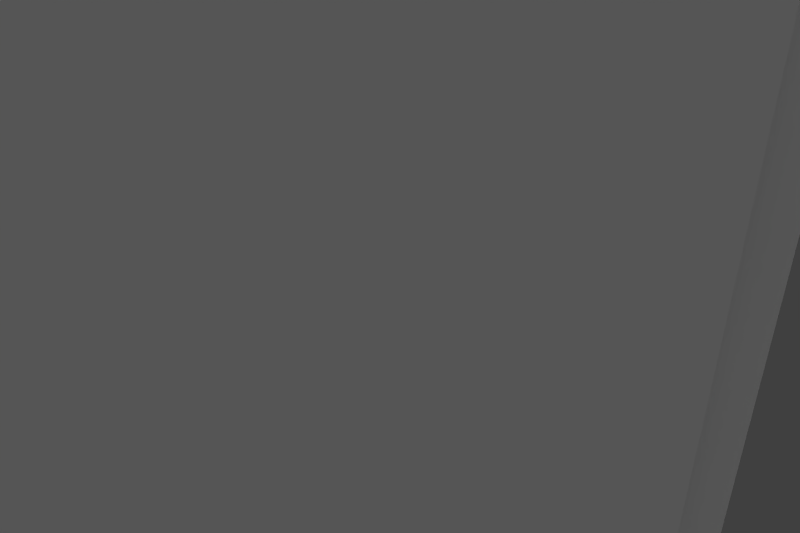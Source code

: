 # Source: level15.blend  (saved by Blender 2.65.0; exported with 4.5.12 LTS)
import bpy
from mathutils import Matrix  # noqa: F401  (used for matrix-valued properties, if any)

bpy.ops.wm.read_factory_settings(use_empty=True)
scene = bpy.context.scene
scene.name = 'Scene'

# ---- collections
col_collection_1 = bpy.data.collections.new('Collection 1'); scene.collection.children.link(col_collection_1)

# ---- materials (node trees are filled in below, after node groups)
mat_material_006 = bpy.data.materials.new('Material.006')
mat_material_006.alpha_threshold = 0.0
mat_material_006.use_transparent_shadow = False
mat_material_006.diffuse_color = (0.8, 0.7458, 0.149, 1.0)
mat_material_006.roughness = 0.5
mat_material_006.line_color = (0.0, 0.0, 0.0, 1.0)
mat_material_007 = bpy.data.materials.new('Material.007')
mat_material_007.alpha_threshold = 0.0
mat_material_007.use_transparent_shadow = False
mat_material_007.diffuse_color = (0.8, 0.3454, 0.0, 1.0)
mat_material_007.roughness = 0.5
mat_material_007.line_color = (0.0, 0.0, 0.0, 1.0)
mat_material_000 = bpy.data.materials.new('Material.000')
mat_material_000.alpha_threshold = 0.0
mat_material_000.use_transparent_shadow = False
mat_material_000.diffuse_color = (0.6738, 0.06404, 0.06404, 1.0)
mat_material_000.roughness = 0.5
mat_material_000.line_color = (0.0, 0.0, 0.0, 1.0)
mat_material_001 = bpy.data.materials.new('Material.001')
mat_material_001.alpha_threshold = 0.0
mat_material_001.use_transparent_shadow = False
mat_material_001.diffuse_color = (0.8, 0.7364, 0.6033, 1.0)
mat_material_001.roughness = 0.5
mat_material_001.line_color = (0.0, 0.0, 0.0, 1.0)
mat_material_005 = bpy.data.materials.new('Material.005')
mat_material_005.alpha_threshold = 0.0
mat_material_005.use_transparent_shadow = False
mat_material_005.diffuse_color = (0.8, 0.09473, 0.07435, 1.0)
mat_material_005.roughness = 0.5
mat_material_005.line_color = (0.0, 0.0, 0.0, 1.0)
mat_material_003 = bpy.data.materials.new('Material.003')
mat_material_003.alpha_threshold = 0.0
mat_material_003.use_transparent_shadow = False
mat_material_003.diffuse_color = (0.206, 0.8, 0.1845, 1.0)
mat_material_003.roughness = 0.5
mat_material_003.line_color = (0.0, 0.0, 0.0, 1.0)
mat_platformmaterial = bpy.data.materials.new('PlatformMaterial')
mat_material_004 = bpy.data.materials.new('Material.004')
mat_material_004.alpha_threshold = 0.0
mat_material_004.use_transparent_shadow = False
mat_material_004.diffuse_color = (0.8, 0.557, 0.1749, 1.0)
mat_material_004.roughness = 0.5
mat_material_004.line_color = (0.0, 0.0, 0.0, 1.0)

# ---- material node trees

# ---- world
world_world = bpy.data.worlds.new('World'); scene.world = world_world
world_world.color = (0.05088, 0.05088, 0.05088)
world_world.use_sun_shadow = False
world_world.sun_shadow_jitter_overblur = 0.0
world_world.cycles.sampling_method = 'MANUAL'
world_world.cycles.sample_map_resolution = 256

# ---- cameras
cam_camera = bpy.data.cameras.new('Camera')
cam_camera.lens = 38.63
cam_camera.sensor_width = 32.0
cam_camera.sensor_height = 18.0
cam_camera.dof.focus_distance = 0.0
cam_camera.dof.aperture_fstop = 128.0

# ---- lights
light_light = bpy.data.lights.new('Light', 'SUN')
light_light.transmission_factor = 0.0
light_light.cutoff_distance = 557.6
light_light.angle = 1.571
light_light.energy = 1.08
light_light.shadow_buffer_clip_start = 18.46
light_light.shadow_soft_size = 1.0
light_light.shadow_cascade_max_distance = 1000.0
light_light.cycles.use_multiple_importance_sampling = False

# ---- meshes
me_move_platform = bpy.data.meshes.new('move_platform')
me_move_platform.from_pydata([(-8.201, 4.03, 4.663), (-8.201, 4.03, -4.663), (8.201, 4.03, -4.663), (8.201, 4.03, 4.663), (-9.112, 3.627, -4.663), (-9.112, 3.627, 4.663), (-9.112, -3.627, 4.663), (-9.112, -3.627, -4.663), (-8.201, -4.03, -4.663), (-8.201, -4.03, 4.663), (8.201, -4.03, 4.663), (8.201, -4.03, -4.663), (9.112, -3.627, -4.663), (9.112, -3.627, 4.663), (9.112, 3.627, 4.663), (9.112, 3.627, -4.663), (8.201, -3.627, 5.181), (-8.201, -3.627, 5.181), (-8.201, 3.627, 5.181), (8.201, 3.627, 5.181), (-8.201, 3.627, -5.181), (-8.201, -3.627, -5.181), (8.201, -3.627, -5.181), (8.201, 3.627, -5.181)], [], [(23, 21, 20), (23, 22, 21), (17, 19, 18), (17, 16, 19), (12, 15, 14), (13, 12, 14), (8, 11, 10), (9, 8, 10), (5, 7, 6), (5, 4, 7), (0, 3, 2), (1, 0, 2), (15, 12, 22), (23, 15, 22), (8, 22, 11), (8, 21, 22), (23, 20, 1), (2, 23, 1), (4, 21, 7), (4, 20, 21), (18, 19, 3), (0, 18, 3), (18, 6, 17), (18, 5, 6), (13, 14, 19), (16, 13, 19), (17, 10, 16), (17, 9, 10), (3, 15, 2), (3, 14, 15), (13, 11, 12), (13, 10, 11), (9, 7, 8), (9, 6, 7), (0, 1, 4), (5, 0, 4), (18, 0, 5), (17, 6, 9), (16, 10, 13), (19, 14, 3), (20, 4, 1), (21, 8, 7), (22, 12, 11), (23, 2, 15)])
me_move_platform.polygons.foreach_set('use_smooth', [True] * 44)
me_move_platform.materials.append(mat_material_006)
me_move_platform.use_remesh_preserve_volume = False
me_move_platform.use_remesh_preserve_attributes = False
me_move_platform.use_mirror_vertex_groups = False
me_move_platform.update()
me_rotate_bar_block = bpy.data.meshes.new('rotate_bar_block')
me_rotate_bar_block.from_pydata([(-17.61, -1.0, -1.0), (-17.61, 1.0, -1.0), (17.61, 1.0, -1.0), (17.61, -1.0, -1.0), (-17.61, -1.0, 1.0), (-17.61, 1.0, 1.0), (17.61, 1.0, 1.0), (17.61, -1.0, 1.0)], [], [(4, 5, 1), (5, 6, 2), (6, 7, 3), (7, 4, 0), (0, 1, 2), (7, 6, 5), (0, 4, 1), (1, 5, 2), (2, 6, 3), (3, 7, 0), (3, 0, 2), (4, 7, 5)])
me_rotate_bar_block.materials.append(mat_material_007)
me_rotate_bar_block.use_remesh_preserve_volume = False
me_rotate_bar_block.use_remesh_preserve_attributes = False
me_rotate_bar_block.use_mirror_vertex_groups = False
me_rotate_bar_block.update()
me_wire_block_003 = bpy.data.meshes.new('wire_block_003')
me_wire_block_003.from_pydata([(-7.824, -4.068, -3.648), (-7.824, 4.068, -3.648), (7.824, 4.068, -3.648), (7.824, -4.068, -3.648), (-7.824, -4.068, 3.648), (-7.824, 4.068, 3.648), (7.824, 4.068, 3.648), (7.824, -4.068, 3.648)], [], [(1, 5, 6, 2), (2, 6, 7, 3), (3, 7, 4, 0), (3, 0, 1, 2), (4, 7, 6, 5), (0, 4, 5, 1)])
me_wire_block_003.materials.append(mat_material_000)
me_wire_block_003.use_remesh_preserve_volume = False
me_wire_block_003.use_remesh_preserve_attributes = False
me_wire_block_003.use_mirror_vertex_groups = False
me_wire_block_003.update()
me_wire_block_009 = bpy.data.meshes.new('wire_block_009')
me_wire_block_009.from_pydata([(-7.824, -4.068, -3.648), (-7.824, 4.068, -3.648), (7.824, 4.068, -3.648), (7.824, -4.068, -3.648), (-7.824, -4.068, 3.648), (-7.824, 4.068, 3.648), (7.824, 4.068, 3.648), (7.824, -4.068, 3.648)], [], [(1, 5, 6, 2), (2, 6, 7, 3), (3, 7, 4, 0), (3, 0, 1, 2), (4, 7, 6, 5), (0, 4, 5, 1)])
me_wire_block_009.materials.append(mat_material_000)
me_wire_block_009.use_remesh_preserve_volume = False
me_wire_block_009.use_remesh_preserve_attributes = False
me_wire_block_009.use_mirror_vertex_groups = False
me_wire_block_009.update()
me_wire_block_008 = bpy.data.meshes.new('wire_block_008')
me_wire_block_008.from_pydata([(-7.824, -4.068, -3.648), (-7.824, 4.068, -3.648), (7.824, 4.068, -3.648), (7.824, -4.068, -3.648), (-7.824, -4.068, 3.648), (-7.824, 4.068, 3.648), (7.824, 4.068, 3.648), (7.824, -4.068, 3.648)], [], [(1, 5, 6, 2), (2, 6, 7, 3), (3, 7, 4, 0), (3, 0, 1, 2), (4, 7, 6, 5), (0, 4, 5, 1)])
me_wire_block_008.materials.append(mat_material_000)
me_wire_block_008.use_remesh_preserve_volume = False
me_wire_block_008.use_remesh_preserve_attributes = False
me_wire_block_008.use_mirror_vertex_groups = False
me_wire_block_008.update()
me_wire_block_007 = bpy.data.meshes.new('wire_block_007')
me_wire_block_007.from_pydata([(-7.824, -4.068, -3.648), (-7.824, 4.068, -3.648), (7.824, 4.068, -3.648), (7.824, -4.068, -3.648), (-7.824, -4.068, 3.648), (-7.824, 4.068, 3.648), (7.824, 4.068, 3.648), (7.824, -4.068, 3.648)], [], [(1, 5, 6, 2), (2, 6, 7, 3), (3, 7, 4, 0), (3, 0, 1, 2), (4, 7, 6, 5), (0, 4, 5, 1)])
me_wire_block_007.materials.append(mat_material_000)
me_wire_block_007.use_remesh_preserve_volume = False
me_wire_block_007.use_remesh_preserve_attributes = False
me_wire_block_007.use_mirror_vertex_groups = False
me_wire_block_007.update()
me_wire_block_006 = bpy.data.meshes.new('wire_block_006')
me_wire_block_006.from_pydata([(-7.824, -4.068, -3.648), (-7.824, 4.068, -3.648), (7.824, 4.068, -3.648), (7.824, -4.068, -3.648), (-7.824, -4.068, 3.648), (-7.824, 4.068, 3.648), (7.824, 4.068, 3.648), (7.824, -4.068, 3.648)], [], [(1, 5, 6, 2), (2, 6, 7, 3), (3, 7, 4, 0), (3, 0, 1, 2), (4, 7, 6, 5), (0, 4, 5, 1)])
me_wire_block_006.materials.append(mat_material_000)
me_wire_block_006.use_remesh_preserve_volume = False
me_wire_block_006.use_remesh_preserve_attributes = False
me_wire_block_006.use_mirror_vertex_groups = False
me_wire_block_006.update()
me_wire_block_005 = bpy.data.meshes.new('wire_block_005')
me_wire_block_005.from_pydata([(-7.824, -4.068, -3.648), (-7.824, 4.068, -3.648), (7.824, 4.068, -3.648), (7.824, -4.068, -3.648), (-7.824, -4.068, 3.648), (-7.824, 4.068, 3.648), (7.824, 4.068, 3.648), (7.824, -4.068, 3.648)], [], [(1, 5, 6, 2), (2, 6, 7, 3), (3, 7, 4, 0), (3, 0, 1, 2), (4, 7, 6, 5), (0, 4, 5, 1)])
me_wire_block_005.materials.append(mat_material_000)
me_wire_block_005.use_remesh_preserve_volume = False
me_wire_block_005.use_remesh_preserve_attributes = False
me_wire_block_005.use_mirror_vertex_groups = False
me_wire_block_005.update()
me_wire_block_004 = bpy.data.meshes.new('wire_block_004')
me_wire_block_004.from_pydata([(-7.824, -4.068, -3.648), (-7.824, 4.068, -3.648), (7.824, 4.068, -3.648), (7.824, -4.068, -3.648), (-7.824, -4.068, 3.648), (-7.824, 4.068, 3.648), (7.824, 4.068, 3.648), (7.824, -4.068, 3.648)], [], [(1, 5, 6, 2), (2, 6, 7, 3), (3, 7, 4, 0), (3, 0, 1, 2), (4, 7, 6, 5), (0, 4, 5, 1)])
me_wire_block_004.materials.append(mat_material_000)
me_wire_block_004.use_remesh_preserve_volume = False
me_wire_block_004.use_remesh_preserve_attributes = False
me_wire_block_004.use_mirror_vertex_groups = False
me_wire_block_004.update()
me_wire_block_002 = bpy.data.meshes.new('wire_block_002')
me_wire_block_002.from_pydata([(-7.824, -4.068, -3.648), (-7.824, 4.068, -3.648), (7.824, 4.068, -3.648), (7.824, -4.068, -3.648), (-7.824, -4.068, 3.648), (-7.824, 4.068, 3.648), (7.824, 4.068, 3.648), (7.824, -4.068, 3.648)], [], [(1, 5, 6, 2), (2, 6, 7, 3), (3, 7, 4, 0), (3, 0, 1, 2), (4, 7, 6, 5), (0, 4, 5, 1)])
me_wire_block_002.materials.append(mat_material_000)
me_wire_block_002.use_remesh_preserve_volume = False
me_wire_block_002.use_remesh_preserve_attributes = False
me_wire_block_002.use_mirror_vertex_groups = False
me_wire_block_002.update()
me_wire_block_001 = bpy.data.meshes.new('wire_block_001')
me_wire_block_001.from_pydata([(-7.824, -4.068, -3.648), (-7.824, 4.068, -3.648), (7.824, 4.068, -3.648), (7.824, -4.068, -3.648), (-7.824, -4.068, 3.648), (-7.824, 4.068, 3.648), (7.824, 4.068, 3.648), (7.824, -4.068, 3.648)], [], [(1, 5, 6, 2), (2, 6, 7, 3), (3, 7, 4, 0), (3, 0, 1, 2), (4, 7, 6, 5), (0, 4, 5, 1)])
me_wire_block_001.materials.append(mat_material_000)
me_wire_block_001.use_remesh_preserve_volume = False
me_wire_block_001.use_remesh_preserve_attributes = False
me_wire_block_001.use_mirror_vertex_groups = False
me_wire_block_001.update()
me_platform_block_002 = bpy.data.meshes.new('platform_block_002')
me_platform_block_002.from_pydata([(-8.596, 9.049, 4.069), (-8.596, 9.049, -4.069), (-0.4583, 9.049, -4.069), (-0.4583, 9.049, 4.069), (-9.048, 8.597, -4.069), (-9.048, 8.597, 4.069), (-9.048, 0.4592, 4.069), (-9.048, 0.4592, -4.069), (-8.596, 0.007062, -4.069), (-8.596, 0.007062, 4.069), (-0.4583, 0.007062, 4.069), (-0.4583, 0.007062, -4.069), (-0.006189, 0.4592, -4.069), (-0.006191, 0.4591, 4.069), (-0.006186, 8.597, 4.069), (-0.006187, 8.597, -4.069), (-0.4583, 0.4591, 4.521), (-8.596, 0.4592, 4.521), (-8.596, 8.597, 4.521), (-0.4583, 8.597, 4.521), (-8.596, 8.597, -4.521), (-8.596, 0.4592, -4.521), (-0.4583, 0.4592, -4.521), (-0.4583, 8.597, -4.521), (0.4576, 9.051, 4.069), (0.4576, 9.051, -4.069), (8.595, 9.051, -4.069), (8.595, 9.051, 4.069), (0.005489, 8.599, -4.069), (0.005489, 8.599, 4.069), (0.005487, 0.4614, 4.069), (0.005489, 0.4614, -4.069), (0.4576, 0.009321, -4.069), (0.4576, 0.009321, 4.069), (8.595, 0.009321, 4.069), (8.595, 0.009321, -4.069), (9.047, 0.4614, -4.069), (9.047, 0.4614, 4.069), (9.047, 8.599, 4.069), (9.047, 8.599, -4.069), (8.595, 0.4614, 4.521), (0.4576, 0.4614, 4.521), (0.4576, 8.599, 4.521), (8.595, 8.599, 4.521), (0.4576, 8.599, -4.521), (0.4576, 0.4614, -4.521), (8.595, 0.4614, -4.521), (8.595, 8.599, -4.521), (0.4583, -0.007063, 4.069), (0.4583, -0.007063, -4.069), (8.596, -0.007063, -4.069), (8.596, -0.007063, 4.069), (0.006187, -0.4592, -4.069), (0.006187, -0.4592, 4.069), (0.006186, -8.597, 4.069), (0.006187, -8.597, -4.069), (0.4583, -9.049, -4.069), (0.4583, -9.049, 4.069), (8.596, -9.049, 4.069), (8.596, -9.049, -4.069), (9.048, -8.597, -4.069), (9.048, -8.597, 4.069), (9.048, -0.4592, 4.069), (9.048, -0.4592, -4.069), (8.596, -8.597, 4.521), (0.4583, -8.597, 4.521), (0.4583, -0.4592, 4.521), (8.596, -0.4592, 4.521), (0.4583, -0.4592, -4.521), (0.4583, -8.597, -4.521), (8.596, -8.597, -4.521), (8.596, -0.4592, -4.521), (-8.595, -0.009321, 4.069), (-8.595, -0.009321, -4.069), (-0.4576, -0.009321, -4.069), (-0.4576, -0.009321, 4.069), (-9.047, -0.4614, -4.069), (-9.047, -0.4614, 4.069), (-9.047, -8.599, 4.069), (-9.047, -8.599, -4.069), (-8.595, -9.051, -4.069), (-8.595, -9.051, 4.069), (-0.4576, -9.051, 4.069), (-0.4576, -9.051, -4.069), (-0.005495, -8.599, -4.069), (-0.005497, -8.599, 4.069), (-0.005491, -0.4614, 4.069), (-0.005493, -0.4614, -4.069), (-0.4576, -8.599, 4.521), (-8.595, -8.599, 4.521), (-8.595, -0.4614, 4.521), (-0.4576, -0.4614, 4.521), (-8.595, -0.4614, -4.521), (-8.595, -8.599, -4.521), (-0.4576, -8.599, -4.521), (-0.4576, -0.4614, -4.521)], [], [(23, 21, 20), (23, 22, 21), (17, 19, 18), (17, 16, 19), (12, 15, 14), (13, 12, 14), (8, 11, 10), (9, 8, 10), (5, 7, 6), (5, 4, 7), (0, 3, 2), (1, 0, 2), (15, 12, 22), (23, 15, 22), (8, 22, 11), (8, 21, 22), (23, 20, 1), (2, 23, 1), (4, 21, 7), (4, 20, 21), (18, 19, 3), (0, 18, 3), (18, 6, 17), (18, 5, 6), (13, 14, 19), (16, 13, 19), (17, 10, 16), (17, 9, 10), (3, 15, 2), (3, 14, 15), (13, 11, 12), (13, 10, 11), (9, 7, 8), (9, 6, 7), (0, 1, 4), (5, 0, 4), (18, 0, 5), (17, 6, 9), (16, 10, 13), (19, 14, 3), (20, 4, 1), (21, 8, 7), (22, 12, 11), (23, 2, 15), (47, 45, 44), (47, 46, 45), (41, 43, 42), (41, 40, 43), (36, 39, 38), (37, 36, 38), (32, 35, 34), (33, 32, 34), (29, 31, 30), (29, 28, 31), (24, 27, 26), (25, 24, 26), (39, 36, 46), (47, 39, 46), (32, 46, 35), (32, 45, 46), (47, 44, 25), (26, 47, 25), (28, 45, 31), (28, 44, 45), (42, 43, 27), (24, 42, 27), (42, 30, 41), (42, 29, 30), (37, 38, 43), (40, 37, 43), (41, 34, 40), (41, 33, 34), (27, 39, 26), (27, 38, 39), (37, 35, 36), (37, 34, 35), (33, 31, 32), (33, 30, 31), (24, 25, 28), (29, 24, 28), (42, 24, 29), (41, 30, 33), (40, 34, 37), (43, 38, 27), (44, 28, 25), (45, 32, 31), (46, 36, 35), (47, 26, 39), (71, 69, 68), (71, 70, 69), (65, 67, 66), (65, 64, 67), (60, 63, 62), (61, 60, 62), (56, 59, 58), (57, 56, 58), (53, 55, 54), (53, 52, 55), (48, 51, 50), (49, 48, 50), (63, 60, 70), (71, 63, 70), (56, 70, 59), (56, 69, 70), (71, 68, 49), (50, 71, 49), (52, 69, 55), (52, 68, 69), (66, 67, 51), (48, 66, 51), (66, 54, 65), (66, 53, 54), (61, 62, 67), (64, 61, 67), (65, 58, 64), (65, 57, 58), (51, 63, 50), (51, 62, 63), (61, 59, 60), (61, 58, 59), (57, 55, 56), (57, 54, 55), (48, 49, 52), (53, 48, 52), (66, 48, 53), (65, 54, 57), (64, 58, 61), (67, 62, 51), (68, 52, 49), (69, 56, 55), (70, 60, 59), (71, 50, 63), (95, 93, 92), (95, 94, 93), (89, 91, 90), (89, 88, 91), (84, 87, 86), (85, 84, 86), (80, 83, 82), (81, 80, 82), (77, 79, 78), (77, 76, 79), (72, 75, 74), (73, 72, 74), (87, 84, 94), (95, 87, 94), (80, 94, 83), (80, 93, 94), (95, 92, 73), (74, 95, 73), (76, 93, 79), (76, 92, 93), (90, 91, 75), (72, 90, 75), (90, 78, 89), (90, 77, 78), (85, 86, 91), (88, 85, 91), (89, 82, 88), (89, 81, 82), (75, 87, 74), (75, 86, 87), (85, 83, 84), (85, 82, 83), (81, 79, 80), (81, 78, 79), (72, 73, 76), (77, 72, 76), (90, 72, 77), (89, 78, 81), (88, 82, 85), (91, 86, 75), (92, 76, 73), (93, 80, 79), (94, 84, 83), (95, 74, 87)])
me_platform_block_002.polygons.foreach_set('use_smooth', [True] * 176)
me_platform_block_002.materials.append(mat_material_001)
me_platform_block_002.use_remesh_preserve_volume = False
me_platform_block_002.use_remesh_preserve_attributes = False
me_platform_block_002.use_mirror_vertex_groups = False
me_platform_block_002.update()
me_blink_block_009 = bpy.data.meshes.new('blink_block_009')
me_blink_block_009.from_pydata([(-8.201, 4.521, 4.069), (-8.201, 4.521, -4.069), (8.201, 4.521, -4.069), (8.201, 4.521, 4.069), (-9.112, 4.069, -4.069), (-9.112, 4.069, 4.069), (-9.112, -4.069, 4.069), (-9.112, -4.069, -4.069), (-8.201, -4.521, -4.069), (-8.201, -4.521, 4.069), (8.201, -4.521, 4.069), (8.201, -4.521, -4.069), (9.112, -4.069, -4.069), (9.112, -4.069, 4.069), (9.112, 4.069, 4.069), (9.112, 4.069, -4.069), (8.201, -4.069, 4.521), (-8.201, -4.069, 4.521), (-8.201, 4.069, 4.521), (8.201, 4.069, 4.521), (-8.201, 4.069, -4.521), (-8.201, -4.069, -4.521), (8.201, -4.069, -4.521), (8.201, 4.069, -4.521)], [], [(23, 21, 20), (23, 22, 21), (17, 19, 18), (17, 16, 19), (12, 15, 14), (13, 12, 14), (8, 11, 10), (9, 8, 10), (5, 7, 6), (5, 4, 7), (0, 3, 2), (1, 0, 2), (15, 12, 22), (23, 15, 22), (8, 22, 11), (8, 21, 22), (23, 20, 1), (2, 23, 1), (4, 21, 7), (4, 20, 21), (18, 19, 3), (0, 18, 3), (18, 6, 17), (18, 5, 6), (13, 14, 19), (16, 13, 19), (17, 10, 16), (17, 9, 10), (3, 15, 2), (3, 14, 15), (13, 11, 12), (13, 10, 11), (9, 7, 8), (9, 6, 7), (0, 1, 4), (5, 0, 4), (18, 0, 5), (17, 6, 9), (16, 10, 13), (19, 14, 3), (20, 4, 1), (21, 8, 7), (22, 12, 11), (23, 2, 15)])
me_blink_block_009.polygons.foreach_set('use_smooth', [True] * 44)
me_blink_block_009.materials.append(mat_material_006)
me_blink_block_009.use_remesh_preserve_volume = False
me_blink_block_009.use_remesh_preserve_attributes = False
me_blink_block_009.use_mirror_vertex_groups = False
me_blink_block_009.update()
me_blink_block_008 = bpy.data.meshes.new('blink_block_008')
me_blink_block_008.from_pydata([(-8.201, 4.521, 4.069), (-8.201, 4.521, -4.069), (8.201, 4.521, -4.069), (8.201, 4.521, 4.069), (-9.112, 4.069, -4.069), (-9.112, 4.069, 4.069), (-9.112, -4.069, 4.069), (-9.112, -4.069, -4.069), (-8.201, -4.521, -4.069), (-8.201, -4.521, 4.069), (8.201, -4.521, 4.069), (8.201, -4.521, -4.069), (9.112, -4.069, -4.069), (9.112, -4.069, 4.069), (9.112, 4.069, 4.069), (9.112, 4.069, -4.069), (8.201, -4.069, 4.521), (-8.201, -4.069, 4.521), (-8.201, 4.069, 4.521), (8.201, 4.069, 4.521), (-8.201, 4.069, -4.521), (-8.201, -4.069, -4.521), (8.201, -4.069, -4.521), (8.201, 4.069, -4.521)], [], [(23, 21, 20), (23, 22, 21), (17, 19, 18), (17, 16, 19), (12, 15, 14), (13, 12, 14), (8, 11, 10), (9, 8, 10), (5, 7, 6), (5, 4, 7), (0, 3, 2), (1, 0, 2), (15, 12, 22), (23, 15, 22), (8, 22, 11), (8, 21, 22), (23, 20, 1), (2, 23, 1), (4, 21, 7), (4, 20, 21), (18, 19, 3), (0, 18, 3), (18, 6, 17), (18, 5, 6), (13, 14, 19), (16, 13, 19), (17, 10, 16), (17, 9, 10), (3, 15, 2), (3, 14, 15), (13, 11, 12), (13, 10, 11), (9, 7, 8), (9, 6, 7), (0, 1, 4), (5, 0, 4), (18, 0, 5), (17, 6, 9), (16, 10, 13), (19, 14, 3), (20, 4, 1), (21, 8, 7), (22, 12, 11), (23, 2, 15)])
me_blink_block_008.polygons.foreach_set('use_smooth', [True] * 44)
me_blink_block_008.materials.append(mat_material_005)
me_blink_block_008.use_remesh_preserve_volume = False
me_blink_block_008.use_remesh_preserve_attributes = False
me_blink_block_008.use_mirror_vertex_groups = False
me_blink_block_008.update()
me_blink_block_007 = bpy.data.meshes.new('blink_block_007')
me_blink_block_007.from_pydata([(-8.201, 4.521, 4.069), (-8.201, 4.521, -4.069), (8.201, 4.521, -4.069), (8.201, 4.521, 4.069), (-9.112, 4.069, -4.069), (-9.112, 4.069, 4.069), (-9.112, -4.069, 4.069), (-9.112, -4.069, -4.069), (-8.201, -4.521, -4.069), (-8.201, -4.521, 4.069), (8.201, -4.521, 4.069), (8.201, -4.521, -4.069), (9.112, -4.069, -4.069), (9.112, -4.069, 4.069), (9.112, 4.069, 4.069), (9.112, 4.069, -4.069), (8.201, -4.069, 4.521), (-8.201, -4.069, 4.521), (-8.201, 4.069, 4.521), (8.201, 4.069, 4.521), (-8.201, 4.069, -4.521), (-8.201, -4.069, -4.521), (8.201, -4.069, -4.521), (8.201, 4.069, -4.521)], [], [(23, 21, 20), (23, 22, 21), (17, 19, 18), (17, 16, 19), (12, 15, 14), (13, 12, 14), (8, 11, 10), (9, 8, 10), (5, 7, 6), (5, 4, 7), (0, 3, 2), (1, 0, 2), (15, 12, 22), (23, 15, 22), (8, 22, 11), (8, 21, 22), (23, 20, 1), (2, 23, 1), (4, 21, 7), (4, 20, 21), (18, 19, 3), (0, 18, 3), (18, 6, 17), (18, 5, 6), (13, 14, 19), (16, 13, 19), (17, 10, 16), (17, 9, 10), (3, 15, 2), (3, 14, 15), (13, 11, 12), (13, 10, 11), (9, 7, 8), (9, 6, 7), (0, 1, 4), (5, 0, 4), (18, 0, 5), (17, 6, 9), (16, 10, 13), (19, 14, 3), (20, 4, 1), (21, 8, 7), (22, 12, 11), (23, 2, 15)])
me_blink_block_007.polygons.foreach_set('use_smooth', [True] * 44)
me_blink_block_007.materials.append(mat_material_003)
me_blink_block_007.use_remesh_preserve_volume = False
me_blink_block_007.use_remesh_preserve_attributes = False
me_blink_block_007.use_mirror_vertex_groups = False
me_blink_block_007.update()
me_platform_block_004 = bpy.data.meshes.new('platform_block_004')
me_platform_block_004.from_pydata([(-8.595, -0.009319, 4.069), (-8.595, -0.009319, -4.069), (-0.4576, -0.009319, -4.069), (-0.4576, -0.009319, 4.069), (-9.047, -0.4614, -4.069), (-9.047, -0.4614, 4.069), (-9.047, -8.599, 4.069), (-9.047, -8.599, -4.069), (-8.595, -9.051, -4.069), (-8.595, -9.051, 4.069), (-0.4576, -9.051, 4.069), (-0.4576, -9.051, -4.069), (-0.005495, -8.599, -4.069), (-0.005497, -8.599, 4.069), (-0.005491, -0.4614, 4.069), (-0.005493, -0.4614, -4.069), (-0.4576, -8.599, 4.521), (-8.595, -8.599, 4.521), (-8.595, -0.4614, 4.521), (-0.4576, -0.4614, 4.521), (-8.595, -0.4614, -4.521), (-8.595, -8.599, -4.521), (-0.4576, -8.599, -4.521), (-0.4576, -0.4614, -4.521), (0.4583, -0.007061, 4.069), (0.4583, -0.007061, -4.069), (8.596, -0.007061, -4.069), (8.596, -0.007061, 4.069), (0.006187, -0.4592, -4.069), (0.006187, -0.4592, 4.069), (0.006186, -8.597, 4.069), (0.006187, -8.597, -4.069), (0.4583, -9.049, -4.069), (0.4583, -9.049, 4.069), (8.596, -9.049, 4.069), (8.596, -9.049, -4.069), (9.048, -8.597, -4.069), (9.048, -8.597, 4.069), (9.048, -0.4592, 4.069), (9.048, -0.4592, -4.069), (8.596, -8.597, 4.521), (0.4583, -8.597, 4.521), (0.4583, -0.4592, 4.521), (8.596, -0.4592, 4.521), (0.4583, -0.4591, -4.521), (0.4583, -8.597, -4.521), (8.596, -8.597, -4.521), (8.596, -0.4592, -4.521), (0.4576, 9.051, 4.069), (0.4576, 9.051, -4.069), (8.595, 9.051, -4.069), (8.595, 9.051, 4.069), (0.005489, 8.599, -4.069), (0.005489, 8.599, 4.069), (0.005487, 0.4614, 4.069), (0.005489, 0.4614, -4.069), (0.4576, 0.00932, -4.069), (0.4576, 0.00932, 4.069), (8.595, 0.00932, 4.069), (8.595, 0.00932, -4.069), (9.047, 0.4614, -4.069), (9.047, 0.4614, 4.069), (9.047, 8.599, 4.069), (9.047, 8.599, -4.069), (8.595, 0.4614, 4.521), (0.4576, 0.4614, 4.521), (0.4576, 8.599, 4.521), (8.595, 8.599, 4.521), (0.4576, 8.599, -4.521), (0.4576, 0.4614, -4.521), (8.595, 0.4614, -4.521), (8.595, 8.599, -4.521), (-8.596, 9.049, 4.069), (-8.596, 9.049, -4.069), (-0.4583, 9.049, -4.069), (-0.4583, 9.049, 4.069), (-9.048, 8.597, -4.069), (-9.048, 8.597, 4.069), (-9.048, 0.4592, 4.069), (-9.048, 0.4592, -4.069), (-8.596, 0.007061, -4.069), (-8.596, 0.007061, 4.069), (-0.4583, 0.007061, 4.069), (-0.4583, 0.007061, -4.069), (-0.006189, 0.4592, -4.069), (-0.006191, 0.4591, 4.069), (-0.006186, 8.597, 4.069), (-0.006187, 8.597, -4.069), (-0.4583, 0.4591, 4.521), (-8.596, 0.4592, 4.521), (-8.596, 8.597, 4.521), (-0.4583, 8.597, 4.521), (-8.596, 8.597, -4.521), (-8.596, 0.4592, -4.521), (-0.4583, 0.4592, -4.521), (-0.4583, 8.597, -4.521)], [], [(23, 21, 20), (23, 22, 21), (17, 19, 18), (17, 16, 19), (12, 15, 14), (13, 12, 14), (8, 11, 10), (9, 8, 10), (5, 7, 6), (5, 4, 7), (0, 3, 2), (1, 0, 2), (15, 12, 22), (23, 15, 22), (8, 22, 11), (8, 21, 22), (23, 20, 1), (2, 23, 1), (4, 21, 7), (4, 20, 21), (18, 19, 3), (0, 18, 3), (18, 6, 17), (18, 5, 6), (13, 14, 19), (16, 13, 19), (17, 10, 16), (17, 9, 10), (3, 15, 2), (3, 14, 15), (13, 11, 12), (13, 10, 11), (9, 7, 8), (9, 6, 7), (0, 1, 4), (5, 0, 4), (18, 0, 5), (17, 6, 9), (16, 10, 13), (19, 14, 3), (20, 4, 1), (21, 8, 7), (22, 12, 11), (23, 2, 15), (47, 45, 44), (47, 46, 45), (41, 43, 42), (41, 40, 43), (36, 39, 38), (37, 36, 38), (32, 35, 34), (33, 32, 34), (29, 31, 30), (29, 28, 31), (24, 27, 26), (25, 24, 26), (39, 36, 46), (47, 39, 46), (32, 46, 35), (32, 45, 46), (47, 44, 25), (26, 47, 25), (28, 45, 31), (28, 44, 45), (42, 43, 27), (24, 42, 27), (42, 30, 41), (42, 29, 30), (37, 38, 43), (40, 37, 43), (41, 34, 40), (41, 33, 34), (27, 39, 26), (27, 38, 39), (37, 35, 36), (37, 34, 35), (33, 31, 32), (33, 30, 31), (24, 25, 28), (29, 24, 28), (42, 24, 29), (41, 30, 33), (40, 34, 37), (43, 38, 27), (44, 28, 25), (45, 32, 31), (46, 36, 35), (47, 26, 39), (71, 69, 68), (71, 70, 69), (65, 67, 66), (65, 64, 67), (60, 63, 62), (61, 60, 62), (56, 59, 58), (57, 56, 58), (53, 55, 54), (53, 52, 55), (48, 51, 50), (49, 48, 50), (63, 60, 70), (71, 63, 70), (56, 70, 59), (56, 69, 70), (71, 68, 49), (50, 71, 49), (52, 69, 55), (52, 68, 69), (66, 67, 51), (48, 66, 51), (66, 54, 65), (66, 53, 54), (61, 62, 67), (64, 61, 67), (65, 58, 64), (65, 57, 58), (51, 63, 50), (51, 62, 63), (61, 59, 60), (61, 58, 59), (57, 55, 56), (57, 54, 55), (48, 49, 52), (53, 48, 52), (66, 48, 53), (65, 54, 57), (64, 58, 61), (67, 62, 51), (68, 52, 49), (69, 56, 55), (70, 60, 59), (71, 50, 63), (95, 93, 92), (95, 94, 93), (89, 91, 90), (89, 88, 91), (84, 87, 86), (85, 84, 86), (80, 83, 82), (81, 80, 82), (77, 79, 78), (77, 76, 79), (72, 75, 74), (73, 72, 74), (87, 84, 94), (95, 87, 94), (80, 94, 83), (80, 93, 94), (95, 92, 73), (74, 95, 73), (76, 93, 79), (76, 92, 93), (90, 91, 75), (72, 90, 75), (90, 78, 89), (90, 77, 78), (85, 86, 91), (88, 85, 91), (89, 82, 88), (89, 81, 82), (75, 87, 74), (75, 86, 87), (85, 83, 84), (85, 82, 83), (81, 79, 80), (81, 78, 79), (72, 73, 76), (77, 72, 76), (90, 72, 77), (89, 78, 81), (88, 82, 85), (91, 86, 75), (92, 76, 73), (93, 80, 79), (94, 84, 83), (95, 74, 87)])
me_platform_block_004.polygons.foreach_set('use_smooth', [True] * 176)
me_platform_block_004.materials.append(mat_material_001)
me_platform_block_004.use_remesh_preserve_volume = False
me_platform_block_004.use_remesh_preserve_attributes = False
me_platform_block_004.use_mirror_vertex_groups = False
me_platform_block_004.update()
me_rotate_platform_002 = bpy.data.meshes.new('rotate_platform_002')
me_rotate_platform_002.from_pydata([(-8.201, 4.521, 4.069), (-8.201, 4.521, -4.069), (8.201, 4.521, -4.069), (8.201, 4.521, 4.069), (-9.112, 4.069, -4.069), (-9.112, 4.069, 4.069), (-9.112, -4.069, 4.069), (-9.112, -4.069, -4.069), (-8.201, -4.521, -4.069), (-8.201, -4.521, 4.069), (8.201, -4.521, 4.069), (8.201, -4.521, -4.069), (9.112, -4.069, -4.069), (9.112, -4.069, 4.069), (9.112, 4.069, 4.069), (9.112, 4.069, -4.069), (8.201, -4.069, 4.521), (-8.201, -4.069, 4.521), (-8.201, 4.069, 4.521), (8.201, 4.069, 4.521), (-8.201, 4.069, -4.521), (-8.201, -4.069, -4.521), (8.201, -4.069, -4.521), (8.201, 4.069, -4.521)], [], [(23, 21, 20), (23, 22, 21), (17, 19, 18), (17, 16, 19), (12, 15, 14), (13, 12, 14), (8, 11, 10), (9, 8, 10), (5, 7, 6), (5, 4, 7), (0, 3, 2), (1, 0, 2), (15, 12, 22), (23, 15, 22), (8, 22, 11), (8, 21, 22), (23, 20, 1), (2, 23, 1), (4, 21, 7), (4, 20, 21), (18, 19, 3), (0, 18, 3), (18, 6, 17), (18, 5, 6), (13, 14, 19), (16, 13, 19), (17, 10, 16), (17, 9, 10), (3, 15, 2), (3, 14, 15), (13, 11, 12), (13, 10, 11), (9, 7, 8), (9, 6, 7), (0, 1, 4), (5, 0, 4), (18, 0, 5), (17, 6, 9), (16, 10, 13), (19, 14, 3), (20, 4, 1), (21, 8, 7), (22, 12, 11), (23, 2, 15)])
me_rotate_platform_002.polygons.foreach_set('use_smooth', [True] * 44)
me_rotate_platform_002.materials.append(mat_material_006)
me_rotate_platform_002.use_remesh_preserve_volume = False
me_rotate_platform_002.use_remesh_preserve_attributes = False
me_rotate_platform_002.use_mirror_vertex_groups = False
me_rotate_platform_002.update()
me_platform_001 = bpy.data.meshes.new('platform_001')
me_platform_001.from_pydata([(-8.201, 4.521, 4.069), (-8.201, 4.521, -4.069), (8.201, 4.521, -4.069), (8.201, 4.521, 4.069), (-9.112, 4.069, -4.069), (-9.112, 4.069, 4.069), (-9.112, -4.069, 4.069), (-9.112, -4.069, -4.069), (-8.201, -4.521, -4.069), (-8.201, -4.521, 4.069), (8.201, -4.521, 4.069), (8.201, -4.521, -4.069), (9.112, -4.069, -4.069), (9.112, -4.069, 4.069), (9.112, 4.069, 4.069), (9.112, 4.069, -4.069), (8.201, -4.069, 4.521), (-8.201, -4.069, 4.521), (-8.201, 4.069, 4.521), (8.201, 4.069, 4.521), (-8.201, 4.069, -4.521), (-8.201, -4.069, -4.521), (8.201, -4.069, -4.521), (8.201, 4.069, -4.521)], [], [(23, 21, 20), (23, 22, 21), (17, 19, 18), (17, 16, 19), (12, 15, 14), (13, 12, 14), (8, 11, 10), (9, 8, 10), (5, 7, 6), (5, 4, 7), (0, 3, 2), (1, 0, 2), (15, 12, 22), (23, 15, 22), (8, 22, 11), (8, 21, 22), (23, 20, 1), (2, 23, 1), (4, 21, 7), (4, 20, 21), (18, 19, 3), (0, 18, 3), (18, 6, 17), (18, 5, 6), (13, 14, 19), (16, 13, 19), (17, 10, 16), (17, 9, 10), (3, 15, 2), (3, 14, 15), (13, 11, 12), (13, 10, 11), (9, 7, 8), (9, 6, 7), (0, 1, 4), (5, 0, 4), (18, 0, 5), (17, 6, 9), (16, 10, 13), (19, 14, 3), (20, 4, 1), (21, 8, 7), (22, 12, 11), (23, 2, 15)])
me_platform_001.polygons.foreach_set('use_smooth', [True] * 44)
me_platform_001.materials.append(mat_material_005)
me_platform_001.use_remesh_preserve_volume = False
me_platform_001.use_remesh_preserve_attributes = False
me_platform_001.use_mirror_vertex_groups = False
me_platform_001.update()
me_rotate_platform_001 = bpy.data.meshes.new('rotate_platform_001')
me_rotate_platform_001.from_pydata([(-8.201, 4.521, 4.069), (-8.201, 4.521, -4.069), (8.201, 4.521, -4.069), (8.201, 4.521, 4.069), (-9.112, 4.069, -4.069), (-9.112, 4.069, 4.069), (-9.112, -4.069, 4.069), (-9.112, -4.069, -4.069), (-8.201, -4.521, -4.069), (-8.201, -4.521, 4.069), (8.201, -4.521, 4.069), (8.201, -4.521, -4.069), (9.112, -4.069, -4.069), (9.112, -4.069, 4.069), (9.112, 4.069, 4.069), (9.112, 4.069, -4.069), (8.201, -4.069, 4.521), (-8.201, -4.069, 4.521), (-8.201, 4.069, 4.521), (8.201, 4.069, 4.521), (-8.201, 4.069, -4.521), (-8.201, -4.069, -4.521), (8.201, -4.069, -4.521), (8.201, 4.069, -4.521)], [], [(23, 21, 20), (23, 22, 21), (17, 19, 18), (17, 16, 19), (12, 15, 14), (13, 12, 14), (8, 11, 10), (9, 8, 10), (5, 7, 6), (5, 4, 7), (0, 3, 2), (1, 0, 2), (15, 12, 22), (23, 15, 22), (8, 22, 11), (8, 21, 22), (23, 20, 1), (2, 23, 1), (4, 21, 7), (4, 20, 21), (18, 19, 3), (0, 18, 3), (18, 6, 17), (18, 5, 6), (13, 14, 19), (16, 13, 19), (17, 10, 16), (17, 9, 10), (3, 15, 2), (3, 14, 15), (13, 11, 12), (13, 10, 11), (9, 7, 8), (9, 6, 7), (0, 1, 4), (5, 0, 4), (18, 0, 5), (17, 6, 9), (16, 10, 13), (19, 14, 3), (20, 4, 1), (21, 8, 7), (22, 12, 11), (23, 2, 15)])
me_rotate_platform_001.polygons.foreach_set('use_smooth', [True] * 44)
me_rotate_platform_001.materials.append(mat_material_003)
me_rotate_platform_001.use_remesh_preserve_volume = False
me_rotate_platform_001.use_remesh_preserve_attributes = False
me_rotate_platform_001.use_mirror_vertex_groups = False
me_rotate_platform_001.update()
me_platform_block_003 = bpy.data.meshes.new('platform_block_003')
me_platform_block_003.from_pydata([(-8.596, 9.049, 4.069), (-8.596, 9.049, -4.069), (-0.4583, 9.049, -4.069), (-0.4583, 9.049, 4.069), (-9.048, 8.597, -4.069), (-9.048, 8.597, 4.069), (-9.048, 0.4592, 4.069), (-9.048, 0.4592, -4.069), (-8.596, 0.007063, -4.069), (-8.596, 0.007063, 4.069), (-0.4583, 0.007063, 4.069), (-0.4583, 0.007063, -4.069), (-0.006189, 0.4592, -4.069), (-0.006191, 0.4592, 4.069), (-0.006185, 8.597, 4.069), (-0.006187, 8.597, -4.069), (-0.4583, 0.4592, 4.521), (-8.596, 0.4592, 4.521), (-8.596, 8.597, 4.521), (-0.4583, 8.597, 4.521), (-8.596, 8.597, -4.521), (-8.596, 0.4592, -4.521), (-0.4583, 0.4592, -4.521), (-0.4583, 8.597, -4.521), (0.4576, 9.051, 4.069), (0.4576, 9.051, -4.069), (8.595, 9.051, -4.069), (8.595, 9.051, 4.069), (0.005489, 8.599, -4.069), (0.005489, 8.599, 4.069), (0.005487, 0.4614, 4.069), (0.005489, 0.4614, -4.069), (0.4576, 0.009322, -4.069), (0.4576, 0.009322, 4.069), (8.595, 0.009322, 4.069), (8.595, 0.009322, -4.069), (9.047, 0.4614, -4.069), (9.047, 0.4614, 4.069), (9.047, 8.599, 4.069), (9.047, 8.599, -4.069), (8.595, 0.4614, 4.521), (0.4576, 0.4614, 4.521), (0.4576, 8.599, 4.521), (8.595, 8.599, 4.521), (0.4576, 8.599, -4.521), (0.4576, 0.4614, -4.521), (8.595, 0.4614, -4.521), (8.595, 8.599, -4.521), (0.4583, -0.007064, 4.069), (0.4583, -0.007064, -4.069), (8.596, -0.007064, -4.069), (8.596, -0.007064, 4.069), (0.006187, -0.4592, -4.069), (0.006187, -0.4592, 4.069), (0.006185, -8.597, 4.069), (0.006187, -8.597, -4.069), (0.4583, -9.049, -4.069), (0.4583, -9.049, 4.069), (8.596, -9.049, 4.069), (8.596, -9.049, -4.069), (9.048, -8.597, -4.069), (9.048, -8.597, 4.069), (9.048, -0.4592, 4.069), (9.048, -0.4592, -4.069), (8.596, -8.597, 4.521), (0.4583, -8.597, 4.521), (0.4583, -0.4592, 4.521), (8.596, -0.4592, 4.521), (0.4583, -0.4592, -4.521), (0.4583, -8.597, -4.521), (8.596, -8.597, -4.521), (8.596, -0.4592, -4.521), (-8.595, -0.009322, 4.069), (-8.595, -0.009322, -4.069), (-0.4576, -0.009322, -4.069), (-0.4576, -0.009322, 4.069), (-9.047, -0.4614, -4.069), (-9.047, -0.4614, 4.069), (-9.047, -8.599, 4.069), (-9.047, -8.599, -4.069), (-8.595, -9.051, -4.069), (-8.595, -9.051, 4.069), (-0.4576, -9.051, 4.069), (-0.4576, -9.051, -4.069), (-0.005495, -8.599, -4.069), (-0.005497, -8.599, 4.069), (-0.005491, -0.4614, 4.069), (-0.005493, -0.4614, -4.069), (-0.4576, -8.599, 4.521), (-8.595, -8.599, 4.521), (-8.595, -0.4614, 4.521), (-0.4576, -0.4614, 4.521), (-8.595, -0.4614, -4.521), (-8.595, -8.599, -4.521), (-0.4576, -8.599, -4.521), (-0.4576, -0.4614, -4.521)], [], [(23, 21, 20), (23, 22, 21), (17, 19, 18), (17, 16, 19), (12, 15, 14), (13, 12, 14), (8, 11, 10), (9, 8, 10), (5, 7, 6), (5, 4, 7), (0, 3, 2), (1, 0, 2), (15, 12, 22), (23, 15, 22), (8, 22, 11), (8, 21, 22), (23, 20, 1), (2, 23, 1), (4, 21, 7), (4, 20, 21), (18, 19, 3), (0, 18, 3), (18, 6, 17), (18, 5, 6), (13, 14, 19), (16, 13, 19), (17, 10, 16), (17, 9, 10), (3, 15, 2), (3, 14, 15), (13, 11, 12), (13, 10, 11), (9, 7, 8), (9, 6, 7), (0, 1, 4), (5, 0, 4), (18, 0, 5), (17, 6, 9), (16, 10, 13), (19, 14, 3), (20, 4, 1), (21, 8, 7), (22, 12, 11), (23, 2, 15), (47, 45, 44), (47, 46, 45), (41, 43, 42), (41, 40, 43), (36, 39, 38), (37, 36, 38), (32, 35, 34), (33, 32, 34), (29, 31, 30), (29, 28, 31), (24, 27, 26), (25, 24, 26), (39, 36, 46), (47, 39, 46), (32, 46, 35), (32, 45, 46), (47, 44, 25), (26, 47, 25), (28, 45, 31), (28, 44, 45), (42, 43, 27), (24, 42, 27), (42, 30, 41), (42, 29, 30), (37, 38, 43), (40, 37, 43), (41, 34, 40), (41, 33, 34), (27, 39, 26), (27, 38, 39), (37, 35, 36), (37, 34, 35), (33, 31, 32), (33, 30, 31), (24, 25, 28), (29, 24, 28), (42, 24, 29), (41, 30, 33), (40, 34, 37), (43, 38, 27), (44, 28, 25), (45, 32, 31), (46, 36, 35), (47, 26, 39), (71, 69, 68), (71, 70, 69), (65, 67, 66), (65, 64, 67), (60, 63, 62), (61, 60, 62), (56, 59, 58), (57, 56, 58), (53, 55, 54), (53, 52, 55), (48, 51, 50), (49, 48, 50), (63, 60, 70), (71, 63, 70), (56, 70, 59), (56, 69, 70), (71, 68, 49), (50, 71, 49), (52, 69, 55), (52, 68, 69), (66, 67, 51), (48, 66, 51), (66, 54, 65), (66, 53, 54), (61, 62, 67), (64, 61, 67), (65, 58, 64), (65, 57, 58), (51, 63, 50), (51, 62, 63), (61, 59, 60), (61, 58, 59), (57, 55, 56), (57, 54, 55), (48, 49, 52), (53, 48, 52), (66, 48, 53), (65, 54, 57), (64, 58, 61), (67, 62, 51), (68, 52, 49), (69, 56, 55), (70, 60, 59), (71, 50, 63), (95, 93, 92), (95, 94, 93), (89, 91, 90), (89, 88, 91), (84, 87, 86), (85, 84, 86), (80, 83, 82), (81, 80, 82), (77, 79, 78), (77, 76, 79), (72, 75, 74), (73, 72, 74), (87, 84, 94), (95, 87, 94), (80, 94, 83), (80, 93, 94), (95, 92, 73), (74, 95, 73), (76, 93, 79), (76, 92, 93), (90, 91, 75), (72, 90, 75), (90, 78, 89), (90, 77, 78), (85, 86, 91), (88, 85, 91), (89, 82, 88), (89, 81, 82), (75, 87, 74), (75, 86, 87), (85, 83, 84), (85, 82, 83), (81, 79, 80), (81, 78, 79), (72, 73, 76), (77, 72, 76), (90, 72, 77), (89, 78, 81), (88, 82, 85), (91, 86, 75), (92, 76, 73), (93, 80, 79), (94, 84, 83), (95, 74, 87)])
me_platform_block_003.polygons.foreach_set('use_smooth', [True] * 176)
me_platform_block_003.materials.append(mat_material_001)
me_platform_block_003.use_remesh_preserve_volume = False
me_platform_block_003.use_remesh_preserve_attributes = False
me_platform_block_003.use_mirror_vertex_groups = False
me_platform_block_003.update()
me_blink_block_006 = bpy.data.meshes.new('blink_block_006')
me_blink_block_006.from_pydata([(-8.201, 4.521, 4.069), (-8.201, 4.521, -4.069), (8.201, 4.521, -4.069), (8.201, 4.521, 4.069), (-9.112, 4.069, -4.069), (-9.112, 4.069, 4.069), (-9.112, -4.069, 4.069), (-9.112, -4.069, -4.069), (-8.201, -4.521, -4.069), (-8.201, -4.521, 4.069), (8.201, -4.521, 4.069), (8.201, -4.521, -4.069), (9.112, -4.069, -4.069), (9.112, -4.069, 4.069), (9.112, 4.069, 4.069), (9.112, 4.069, -4.069), (8.201, -4.069, 4.521), (-8.201, -4.069, 4.521), (-8.201, 4.069, 4.521), (8.201, 4.069, 4.521), (-8.201, 4.069, -4.521), (-8.201, -4.069, -4.521), (8.201, -4.069, -4.521), (8.201, 4.069, -4.521)], [], [(23, 21, 20), (23, 22, 21), (17, 19, 18), (17, 16, 19), (12, 15, 14), (13, 12, 14), (8, 11, 10), (9, 8, 10), (5, 7, 6), (5, 4, 7), (0, 3, 2), (1, 0, 2), (15, 12, 22), (23, 15, 22), (8, 22, 11), (8, 21, 22), (23, 20, 1), (2, 23, 1), (4, 21, 7), (4, 20, 21), (18, 19, 3), (0, 18, 3), (18, 6, 17), (18, 5, 6), (13, 14, 19), (16, 13, 19), (17, 10, 16), (17, 9, 10), (3, 15, 2), (3, 14, 15), (13, 11, 12), (13, 10, 11), (9, 7, 8), (9, 6, 7), (0, 1, 4), (5, 0, 4), (18, 0, 5), (17, 6, 9), (16, 10, 13), (19, 14, 3), (20, 4, 1), (21, 8, 7), (22, 12, 11), (23, 2, 15)])
me_blink_block_006.polygons.foreach_set('use_smooth', [True] * 44)
me_blink_block_006.materials.append(mat_material_006)
me_blink_block_006.use_remesh_preserve_volume = False
me_blink_block_006.use_remesh_preserve_attributes = False
me_blink_block_006.use_mirror_vertex_groups = False
me_blink_block_006.update()
me_blink_block_005 = bpy.data.meshes.new('blink_block_005')
me_blink_block_005.from_pydata([(-8.201, 4.521, 4.069), (-8.201, 4.521, -4.069), (8.201, 4.521, -4.069), (8.201, 4.521, 4.069), (-9.112, 4.069, -4.069), (-9.112, 4.069, 4.069), (-9.112, -4.069, 4.069), (-9.112, -4.069, -4.069), (-8.201, -4.521, -4.069), (-8.201, -4.521, 4.069), (8.201, -4.521, 4.069), (8.201, -4.521, -4.069), (9.112, -4.069, -4.069), (9.112, -4.069, 4.069), (9.112, 4.069, 4.069), (9.112, 4.069, -4.069), (8.201, -4.069, 4.521), (-8.201, -4.069, 4.521), (-8.201, 4.069, 4.521), (8.201, 4.069, 4.521), (-8.201, 4.069, -4.521), (-8.201, -4.069, -4.521), (8.201, -4.069, -4.521), (8.201, 4.069, -4.521)], [], [(23, 21, 20), (23, 22, 21), (17, 19, 18), (17, 16, 19), (12, 15, 14), (13, 12, 14), (8, 11, 10), (9, 8, 10), (5, 7, 6), (5, 4, 7), (0, 3, 2), (1, 0, 2), (15, 12, 22), (23, 15, 22), (8, 22, 11), (8, 21, 22), (23, 20, 1), (2, 23, 1), (4, 21, 7), (4, 20, 21), (18, 19, 3), (0, 18, 3), (18, 6, 17), (18, 5, 6), (13, 14, 19), (16, 13, 19), (17, 10, 16), (17, 9, 10), (3, 15, 2), (3, 14, 15), (13, 11, 12), (13, 10, 11), (9, 7, 8), (9, 6, 7), (0, 1, 4), (5, 0, 4), (18, 0, 5), (17, 6, 9), (16, 10, 13), (19, 14, 3), (20, 4, 1), (21, 8, 7), (22, 12, 11), (23, 2, 15)])
me_blink_block_005.polygons.foreach_set('use_smooth', [True] * 44)
me_blink_block_005.materials.append(mat_material_005)
me_blink_block_005.use_remesh_preserve_volume = False
me_blink_block_005.use_remesh_preserve_attributes = False
me_blink_block_005.use_mirror_vertex_groups = False
me_blink_block_005.update()
me_blink_block_004 = bpy.data.meshes.new('blink_block_004')
me_blink_block_004.from_pydata([(-8.201, 4.521, 4.069), (-8.201, 4.521, -4.069), (8.201, 4.521, -4.069), (8.201, 4.521, 4.069), (-9.112, 4.069, -4.069), (-9.112, 4.069, 4.069), (-9.112, -4.069, 4.069), (-9.112, -4.069, -4.069), (-8.201, -4.521, -4.069), (-8.201, -4.521, 4.069), (8.201, -4.521, 4.069), (8.201, -4.521, -4.069), (9.112, -4.069, -4.069), (9.112, -4.069, 4.069), (9.112, 4.069, 4.069), (9.112, 4.069, -4.069), (8.201, -4.069, 4.521), (-8.201, -4.069, 4.521), (-8.201, 4.069, 4.521), (8.201, 4.069, 4.521), (-8.201, 4.069, -4.521), (-8.201, -4.069, -4.521), (8.201, -4.069, -4.521), (8.201, 4.069, -4.521)], [], [(23, 21, 20), (23, 22, 21), (17, 19, 18), (17, 16, 19), (12, 15, 14), (13, 12, 14), (8, 11, 10), (9, 8, 10), (5, 7, 6), (5, 4, 7), (0, 3, 2), (1, 0, 2), (15, 12, 22), (23, 15, 22), (8, 22, 11), (8, 21, 22), (23, 20, 1), (2, 23, 1), (4, 21, 7), (4, 20, 21), (18, 19, 3), (0, 18, 3), (18, 6, 17), (18, 5, 6), (13, 14, 19), (16, 13, 19), (17, 10, 16), (17, 9, 10), (3, 15, 2), (3, 14, 15), (13, 11, 12), (13, 10, 11), (9, 7, 8), (9, 6, 7), (0, 1, 4), (5, 0, 4), (18, 0, 5), (17, 6, 9), (16, 10, 13), (19, 14, 3), (20, 4, 1), (21, 8, 7), (22, 12, 11), (23, 2, 15)])
me_blink_block_004.polygons.foreach_set('use_smooth', [True] * 44)
me_blink_block_004.materials.append(mat_material_003)
me_blink_block_004.use_remesh_preserve_volume = False
me_blink_block_004.use_remesh_preserve_attributes = False
me_blink_block_004.use_mirror_vertex_groups = False
me_blink_block_004.update()
me_platform_block_005 = bpy.data.meshes.new('platform_block_005')
me_platform_block_005.from_pydata([(-8.595, -0.009323, 4.069), (-8.595, -0.009323, -4.069), (-0.4576, -0.009323, -4.069), (-0.4576, -0.009323, 4.069), (-9.047, -0.4614, -4.069), (-9.047, -0.4614, 4.069), (-9.047, -8.599, 4.069), (-9.047, -8.599, -4.069), (-8.595, -9.051, -4.069), (-8.595, -9.051, 4.069), (-0.4576, -9.051, 4.069), (-0.4576, -9.051, -4.069), (-0.005486, -8.599, -4.069), (-0.005493, -8.599, 4.069), (-0.005486, -0.4614, 4.069), (-0.005486, -0.4614, -4.069), (-0.4576, -8.599, 4.521), (-8.595, -8.599, 4.521), (-8.595, -0.4614, 4.521), (-0.4576, -0.4614, 4.521), (-8.595, -0.4614, -4.521), (-8.595, -8.599, -4.521), (-0.4576, -8.599, -4.521), (-0.4576, -0.4614, -4.521), (0.4583, -0.007069, 4.069), (0.4583, -0.007069, -4.069), (8.596, -0.007069, -4.069), (8.596, -0.007069, 4.069), (0.006187, -0.4592, -4.069), (0.006187, -0.4592, 4.069), (0.006187, -8.597, 4.069), (0.006187, -8.597, -4.069), (0.4583, -9.049, -4.069), (0.4583, -9.049, 4.069), (8.596, -9.049, 4.069), (8.596, -9.049, -4.069), (9.048, -8.597, -4.069), (9.048, -8.597, 4.069), (9.048, -0.4592, 4.069), (9.048, -0.4592, -4.069), (8.596, -8.597, 4.521), (0.4583, -8.597, 4.521), (0.4583, -0.4592, 4.521), (8.596, -0.4592, 4.521), (0.4583, -0.4592, -4.521), (0.4583, -8.597, -4.521), (8.596, -8.597, -4.521), (8.596, -0.4592, -4.521), (0.4576, 9.051, 4.069), (0.4576, 9.051, -4.069), (8.595, 9.051, -4.069), (8.595, 9.051, 4.069), (0.005501, 8.599, -4.069), (0.005501, 8.599, 4.069), (0.005501, 0.4614, 4.069), (0.005501, 0.4614, -4.069), (0.4576, 0.009319, -4.069), (0.4576, 0.009319, 4.069), (8.595, 0.009319, 4.069), (8.595, 0.009319, -4.069), (9.047, 0.4614, -4.069), (9.047, 0.4614, 4.069), (9.047, 8.599, 4.069), (9.047, 8.599, -4.069), (8.595, 0.4614, 4.521), (0.4576, 0.4614, 4.521), (0.4576, 8.599, 4.521), (8.595, 8.599, 4.521), (0.4576, 8.599, -4.521), (0.4576, 0.4614, -4.521), (8.595, 0.4614, -4.521), (8.595, 8.599, -4.521), (-8.596, 9.049, 4.069), (-8.596, 9.049, -4.069), (-0.4583, 9.049, -4.069), (-0.4583, 9.049, 4.069), (-9.048, 8.597, -4.069), (-9.048, 8.597, 4.069), (-9.048, 0.4592, 4.069), (-9.048, 0.4592, -4.069), (-8.596, 0.007061, -4.069), (-8.596, 0.007061, 4.069), (-0.4583, 0.007061, 4.069), (-0.4583, 0.007061, -4.069), (-0.00618, 0.4592, -4.069), (-0.00618, 0.4591, 4.069), (-0.00618, 8.597, 4.069), (-0.00618, 8.597, -4.069), (-0.4583, 0.4591, 4.521), (-8.596, 0.4592, 4.521), (-8.596, 8.597, 4.521), (-0.4583, 8.597, 4.521), (-8.596, 8.597, -4.521), (-8.596, 0.4592, -4.521), (-0.4583, 0.4592, -4.521), (-0.4583, 8.597, -4.521)], [], [(23, 21, 20), (23, 22, 21), (17, 19, 18), (17, 16, 19), (12, 15, 14), (13, 12, 14), (8, 11, 10), (9, 8, 10), (5, 7, 6), (5, 4, 7), (0, 3, 2), (1, 0, 2), (15, 12, 22), (23, 15, 22), (8, 22, 11), (8, 21, 22), (23, 20, 1), (2, 23, 1), (4, 21, 7), (4, 20, 21), (18, 19, 3), (0, 18, 3), (18, 6, 17), (18, 5, 6), (13, 14, 19), (16, 13, 19), (17, 10, 16), (17, 9, 10), (3, 15, 2), (3, 14, 15), (13, 11, 12), (13, 10, 11), (9, 7, 8), (9, 6, 7), (0, 1, 4), (5, 0, 4), (18, 0, 5), (17, 6, 9), (16, 10, 13), (19, 14, 3), (20, 4, 1), (21, 8, 7), (22, 12, 11), (23, 2, 15), (47, 45, 44), (47, 46, 45), (41, 43, 42), (41, 40, 43), (36, 39, 38), (37, 36, 38), (32, 35, 34), (33, 32, 34), (29, 31, 30), (29, 28, 31), (24, 27, 26), (25, 24, 26), (39, 36, 46), (47, 39, 46), (32, 46, 35), (32, 45, 46), (47, 44, 25), (26, 47, 25), (28, 45, 31), (28, 44, 45), (42, 43, 27), (24, 42, 27), (42, 30, 41), (42, 29, 30), (37, 38, 43), (40, 37, 43), (41, 34, 40), (41, 33, 34), (27, 39, 26), (27, 38, 39), (37, 35, 36), (37, 34, 35), (33, 31, 32), (33, 30, 31), (24, 25, 28), (29, 24, 28), (42, 24, 29), (41, 30, 33), (40, 34, 37), (43, 38, 27), (44, 28, 25), (45, 32, 31), (46, 36, 35), (47, 26, 39), (71, 69, 68), (71, 70, 69), (65, 67, 66), (65, 64, 67), (60, 63, 62), (61, 60, 62), (56, 59, 58), (57, 56, 58), (53, 55, 54), (53, 52, 55), (48, 51, 50), (49, 48, 50), (63, 60, 70), (71, 63, 70), (56, 70, 59), (56, 69, 70), (71, 68, 49), (50, 71, 49), (52, 69, 55), (52, 68, 69), (66, 67, 51), (48, 66, 51), (66, 54, 65), (66, 53, 54), (61, 62, 67), (64, 61, 67), (65, 58, 64), (65, 57, 58), (51, 63, 50), (51, 62, 63), (61, 59, 60), (61, 58, 59), (57, 55, 56), (57, 54, 55), (48, 49, 52), (53, 48, 52), (66, 48, 53), (65, 54, 57), (64, 58, 61), (67, 62, 51), (68, 52, 49), (69, 56, 55), (70, 60, 59), (71, 50, 63), (95, 93, 92), (95, 94, 93), (89, 91, 90), (89, 88, 91), (84, 87, 86), (85, 84, 86), (80, 83, 82), (81, 80, 82), (77, 79, 78), (77, 76, 79), (72, 75, 74), (73, 72, 74), (87, 84, 94), (95, 87, 94), (80, 94, 83), (80, 93, 94), (95, 92, 73), (74, 95, 73), (76, 93, 79), (76, 92, 93), (90, 91, 75), (72, 90, 75), (90, 78, 89), (90, 77, 78), (85, 86, 91), (88, 85, 91), (89, 82, 88), (89, 81, 82), (75, 87, 74), (75, 86, 87), (85, 83, 84), (85, 82, 83), (81, 79, 80), (81, 78, 79), (72, 73, 76), (77, 72, 76), (90, 72, 77), (89, 78, 81), (88, 82, 85), (91, 86, 75), (92, 76, 73), (93, 80, 79), (94, 84, 83), (95, 74, 87)])
me_platform_block_005.polygons.foreach_set('use_smooth', [True] * 176)
me_platform_block_005.materials.append(mat_material_001)
me_platform_block_005.use_remesh_preserve_volume = False
me_platform_block_005.use_remesh_preserve_attributes = False
me_platform_block_005.use_mirror_vertex_groups = False
me_platform_block_005.update()
me_blink_block_003 = bpy.data.meshes.new('blink_block_003')
me_blink_block_003.from_pydata([(-8.201, 4.521, 4.069), (-8.201, 4.521, -4.069), (8.201, 4.521, -4.069), (8.201, 4.521, 4.069), (-9.112, 4.069, -4.069), (-9.112, 4.069, 4.069), (-9.112, -4.069, 4.069), (-9.112, -4.069, -4.069), (-8.201, -4.521, -4.069), (-8.201, -4.521, 4.069), (8.201, -4.521, 4.069), (8.201, -4.521, -4.069), (9.112, -4.069, -4.069), (9.112, -4.069, 4.069), (9.112, 4.069, 4.069), (9.112, 4.069, -4.069), (8.201, -4.069, 4.521), (-8.201, -4.069, 4.521), (-8.201, 4.069, 4.521), (8.201, 4.069, 4.521), (-8.201, 4.069, -4.521), (-8.201, -4.069, -4.521), (8.201, -4.069, -4.521), (8.201, 4.069, -4.521)], [], [(23, 21, 20), (23, 22, 21), (17, 19, 18), (17, 16, 19), (12, 15, 14), (13, 12, 14), (8, 11, 10), (9, 8, 10), (5, 7, 6), (5, 4, 7), (0, 3, 2), (1, 0, 2), (15, 12, 22), (23, 15, 22), (8, 22, 11), (8, 21, 22), (23, 20, 1), (2, 23, 1), (4, 21, 7), (4, 20, 21), (18, 19, 3), (0, 18, 3), (18, 6, 17), (18, 5, 6), (13, 14, 19), (16, 13, 19), (17, 10, 16), (17, 9, 10), (3, 15, 2), (3, 14, 15), (13, 11, 12), (13, 10, 11), (9, 7, 8), (9, 6, 7), (0, 1, 4), (5, 0, 4), (18, 0, 5), (17, 6, 9), (16, 10, 13), (19, 14, 3), (20, 4, 1), (21, 8, 7), (22, 12, 11), (23, 2, 15)])
me_blink_block_003.polygons.foreach_set('use_smooth', [True] * 44)
me_blink_block_003.materials.append(mat_material_006)
me_blink_block_003.use_remesh_preserve_volume = False
me_blink_block_003.use_remesh_preserve_attributes = False
me_blink_block_003.use_mirror_vertex_groups = False
me_blink_block_003.update()
me_blink_block_002 = bpy.data.meshes.new('blink_block_002')
me_blink_block_002.from_pydata([(-8.201, 4.521, 4.069), (-8.201, 4.521, -4.069), (8.201, 4.521, -4.069), (8.201, 4.521, 4.069), (-9.112, 4.069, -4.069), (-9.112, 4.069, 4.069), (-9.112, -4.069, 4.069), (-9.112, -4.069, -4.069), (-8.201, -4.521, -4.069), (-8.201, -4.521, 4.069), (8.201, -4.521, 4.069), (8.201, -4.521, -4.069), (9.112, -4.069, -4.069), (9.112, -4.069, 4.069), (9.112, 4.069, 4.069), (9.112, 4.069, -4.069), (8.201, -4.069, 4.521), (-8.201, -4.069, 4.521), (-8.201, 4.069, 4.521), (8.201, 4.069, 4.521), (-8.201, 4.069, -4.521), (-8.201, -4.069, -4.521), (8.201, -4.069, -4.521), (8.201, 4.069, -4.521)], [], [(23, 21, 20), (23, 22, 21), (17, 19, 18), (17, 16, 19), (12, 15, 14), (13, 12, 14), (8, 11, 10), (9, 8, 10), (5, 7, 6), (5, 4, 7), (0, 3, 2), (1, 0, 2), (15, 12, 22), (23, 15, 22), (8, 22, 11), (8, 21, 22), (23, 20, 1), (2, 23, 1), (4, 21, 7), (4, 20, 21), (18, 19, 3), (0, 18, 3), (18, 6, 17), (18, 5, 6), (13, 14, 19), (16, 13, 19), (17, 10, 16), (17, 9, 10), (3, 15, 2), (3, 14, 15), (13, 11, 12), (13, 10, 11), (9, 7, 8), (9, 6, 7), (0, 1, 4), (5, 0, 4), (18, 0, 5), (17, 6, 9), (16, 10, 13), (19, 14, 3), (20, 4, 1), (21, 8, 7), (22, 12, 11), (23, 2, 15)])
me_blink_block_002.polygons.foreach_set('use_smooth', [True] * 44)
me_blink_block_002.materials.append(mat_material_005)
me_blink_block_002.use_remesh_preserve_volume = False
me_blink_block_002.use_remesh_preserve_attributes = False
me_blink_block_002.use_mirror_vertex_groups = False
me_blink_block_002.update()
me_blink_block_001 = bpy.data.meshes.new('blink_block_001')
me_blink_block_001.from_pydata([(-8.201, 4.521, 4.069), (-8.201, 4.521, -4.069), (8.201, 4.521, -4.069), (8.201, 4.521, 4.069), (-9.112, 4.069, -4.069), (-9.112, 4.069, 4.069), (-9.112, -4.069, 4.069), (-9.112, -4.069, -4.069), (-8.201, -4.521, -4.069), (-8.201, -4.521, 4.069), (8.201, -4.521, 4.069), (8.201, -4.521, -4.069), (9.112, -4.069, -4.069), (9.112, -4.069, 4.069), (9.112, 4.069, 4.069), (9.112, 4.069, -4.069), (8.201, -4.069, 4.521), (-8.201, -4.069, 4.521), (-8.201, 4.069, 4.521), (8.201, 4.069, 4.521), (-8.201, 4.069, -4.521), (-8.201, -4.069, -4.521), (8.201, -4.069, -4.521), (8.201, 4.069, -4.521)], [], [(23, 21, 20), (23, 22, 21), (17, 19, 18), (17, 16, 19), (12, 15, 14), (13, 12, 14), (8, 11, 10), (9, 8, 10), (5, 7, 6), (5, 4, 7), (0, 3, 2), (1, 0, 2), (15, 12, 22), (23, 15, 22), (8, 22, 11), (8, 21, 22), (23, 20, 1), (2, 23, 1), (4, 21, 7), (4, 20, 21), (18, 19, 3), (0, 18, 3), (18, 6, 17), (18, 5, 6), (13, 14, 19), (16, 13, 19), (17, 10, 16), (17, 9, 10), (3, 15, 2), (3, 14, 15), (13, 11, 12), (13, 10, 11), (9, 7, 8), (9, 6, 7), (0, 1, 4), (5, 0, 4), (18, 0, 5), (17, 6, 9), (16, 10, 13), (19, 14, 3), (20, 4, 1), (21, 8, 7), (22, 12, 11), (23, 2, 15)])
me_blink_block_001.polygons.foreach_set('use_smooth', [True] * 44)
me_blink_block_001.materials.append(mat_material_003)
me_blink_block_001.use_remesh_preserve_volume = False
me_blink_block_001.use_remesh_preserve_attributes = False
me_blink_block_001.use_mirror_vertex_groups = False
me_blink_block_001.update()
me_collectmesh = bpy.data.meshes.new('CollectMesh')
me_collectmesh.from_pydata([], [], [])
me_collectmesh.materials.append(None)
me_collectmesh.update()
me_platform_block_001 = bpy.data.meshes.new('platform_block_001')
me_platform_block_001.from_pydata([(-8.596, 9.049, 4.069), (-8.596, 9.049, -4.069), (-0.4583, 9.049, -4.069), (-0.4583, 9.049, 4.069), (-9.048, 8.597, -4.069), (-9.048, 8.597, 4.069), (-9.048, 0.4592, 4.069), (-9.048, 0.4592, -4.069), (-8.596, 0.007063, -4.069), (-8.596, 0.007063, 4.069), (-0.4583, 0.007063, 4.069), (-0.4583, 0.007063, -4.069), (-0.006189, 0.4592, -4.069), (-0.006191, 0.4592, 4.069), (-0.006186, 8.597, 4.069), (-0.006187, 8.597, -4.069), (-0.4583, 0.4592, 4.521), (-8.596, 0.4592, 4.521), (-8.596, 8.597, 4.521), (-0.4583, 8.597, 4.521), (-8.596, 8.597, -4.521), (-8.596, 0.4592, -4.521), (-0.4583, 0.4592, -4.521), (-0.4583, 8.597, -4.521), (0.4576, 9.051, 4.069), (0.4576, 9.051, -4.069), (8.595, 9.051, -4.069), (8.595, 9.051, 4.069), (0.005489, 8.599, -4.069), (0.005489, 8.599, 4.069), (0.005487, 0.4614, 4.069), (0.005489, 0.4614, -4.069), (0.4576, 0.009322, -4.069), (0.4576, 0.009322, 4.069), (8.595, 0.009322, 4.069), (8.595, 0.009322, -4.069), (9.047, 0.4614, -4.069), (9.047, 0.4614, 4.069), (9.047, 8.599, 4.069), (9.047, 8.599, -4.069), (8.595, 0.4614, 4.521), (0.4576, 0.4614, 4.521), (0.4576, 8.599, 4.521), (8.595, 8.599, 4.521), (0.4576, 8.599, -4.521), (0.4576, 0.4614, -4.521), (8.595, 0.4614, -4.521), (8.595, 8.599, -4.521), (0.4583, -0.007063, 4.069), (0.4583, -0.007063, -4.069), (8.596, -0.007063, -4.069), (8.596, -0.007063, 4.069), (0.006187, -0.4592, -4.069), (0.006187, -0.4592, 4.069), (0.006186, -8.597, 4.069), (0.006187, -8.597, -4.069), (0.4583, -9.049, -4.069), (0.4583, -9.049, 4.069), (8.596, -9.049, 4.069), (8.596, -9.049, -4.069), (9.048, -8.597, -4.069), (9.048, -8.597, 4.069), (9.048, -0.4592, 4.069), (9.048, -0.4592, -4.069), (8.596, -8.597, 4.521), (0.4583, -8.597, 4.521), (0.4583, -0.4592, 4.521), (8.596, -0.4592, 4.521), (0.4583, -0.4592, -4.521), (0.4583, -8.597, -4.521), (8.596, -8.597, -4.521), (8.596, -0.4592, -4.521), (-8.595, -0.009321, 4.069), (-8.595, -0.009321, -4.069), (-0.4576, -0.009321, -4.069), (-0.4576, -0.009321, 4.069), (-9.047, -0.4614, -4.069), (-9.047, -0.4614, 4.069), (-9.047, -8.599, 4.069), (-9.047, -8.599, -4.069), (-8.595, -9.051, -4.069), (-8.595, -9.051, 4.069), (-0.4576, -9.051, 4.069), (-0.4576, -9.051, -4.069), (-0.005495, -8.599, -4.069), (-0.005497, -8.599, 4.069), (-0.005491, -0.4614, 4.069), (-0.005493, -0.4614, -4.069), (-0.4576, -8.599, 4.521), (-8.595, -8.599, 4.521), (-8.595, -0.4614, 4.521), (-0.4576, -0.4614, 4.521), (-8.595, -0.4614, -4.521), (-8.595, -8.599, -4.521), (-0.4576, -8.599, -4.521), (-0.4576, -0.4614, -4.521)], [], [(23, 21, 20), (23, 22, 21), (17, 19, 18), (17, 16, 19), (12, 15, 14), (13, 12, 14), (8, 11, 10), (9, 8, 10), (5, 7, 6), (5, 4, 7), (0, 3, 2), (1, 0, 2), (15, 12, 22), (23, 15, 22), (8, 22, 11), (8, 21, 22), (23, 20, 1), (2, 23, 1), (4, 21, 7), (4, 20, 21), (18, 19, 3), (0, 18, 3), (18, 6, 17), (18, 5, 6), (13, 14, 19), (16, 13, 19), (17, 10, 16), (17, 9, 10), (3, 15, 2), (3, 14, 15), (13, 11, 12), (13, 10, 11), (9, 7, 8), (9, 6, 7), (0, 1, 4), (5, 0, 4), (18, 0, 5), (17, 6, 9), (16, 10, 13), (19, 14, 3), (20, 4, 1), (21, 8, 7), (22, 12, 11), (23, 2, 15), (47, 45, 44), (47, 46, 45), (41, 43, 42), (41, 40, 43), (36, 39, 38), (37, 36, 38), (32, 35, 34), (33, 32, 34), (29, 31, 30), (29, 28, 31), (24, 27, 26), (25, 24, 26), (39, 36, 46), (47, 39, 46), (32, 46, 35), (32, 45, 46), (47, 44, 25), (26, 47, 25), (28, 45, 31), (28, 44, 45), (42, 43, 27), (24, 42, 27), (42, 30, 41), (42, 29, 30), (37, 38, 43), (40, 37, 43), (41, 34, 40), (41, 33, 34), (27, 39, 26), (27, 38, 39), (37, 35, 36), (37, 34, 35), (33, 31, 32), (33, 30, 31), (24, 25, 28), (29, 24, 28), (42, 24, 29), (41, 30, 33), (40, 34, 37), (43, 38, 27), (44, 28, 25), (45, 32, 31), (46, 36, 35), (47, 26, 39), (71, 69, 68), (71, 70, 69), (65, 67, 66), (65, 64, 67), (60, 63, 62), (61, 60, 62), (56, 59, 58), (57, 56, 58), (53, 55, 54), (53, 52, 55), (48, 51, 50), (49, 48, 50), (63, 60, 70), (71, 63, 70), (56, 70, 59), (56, 69, 70), (71, 68, 49), (50, 71, 49), (52, 69, 55), (52, 68, 69), (66, 67, 51), (48, 66, 51), (66, 54, 65), (66, 53, 54), (61, 62, 67), (64, 61, 67), (65, 58, 64), (65, 57, 58), (51, 63, 50), (51, 62, 63), (61, 59, 60), (61, 58, 59), (57, 55, 56), (57, 54, 55), (48, 49, 52), (53, 48, 52), (66, 48, 53), (65, 54, 57), (64, 58, 61), (67, 62, 51), (68, 52, 49), (69, 56, 55), (70, 60, 59), (71, 50, 63), (95, 93, 92), (95, 94, 93), (89, 91, 90), (89, 88, 91), (84, 87, 86), (85, 84, 86), (80, 83, 82), (81, 80, 82), (77, 79, 78), (77, 76, 79), (72, 75, 74), (73, 72, 74), (87, 84, 94), (95, 87, 94), (80, 94, 83), (80, 93, 94), (95, 92, 73), (74, 95, 73), (76, 93, 79), (76, 92, 93), (90, 91, 75), (72, 90, 75), (90, 78, 89), (90, 77, 78), (85, 86, 91), (88, 85, 91), (89, 82, 88), (89, 81, 82), (75, 87, 74), (75, 86, 87), (85, 83, 84), (85, 82, 83), (81, 79, 80), (81, 78, 79), (72, 73, 76), (77, 72, 76), (90, 72, 77), (89, 78, 81), (88, 82, 85), (91, 86, 75), (92, 76, 73), (93, 80, 79), (94, 84, 83), (95, 74, 87)])
me_platform_block_001.polygons.foreach_set('use_smooth', [True] * 176)
me_platform_block_001.materials.append(mat_material_001)
me_platform_block_001.use_remesh_preserve_volume = False
me_platform_block_001.use_remesh_preserve_attributes = False
me_platform_block_001.use_mirror_vertex_groups = False
me_platform_block_001.update()
me_cameravolume = bpy.data.meshes.new('CameraVolume')
me_cameravolume.from_pydata([(91.88, 80.24, -29.33), (91.88, -80.24, -29.33), (-91.88, -80.24, -29.33), (-91.88, 80.24, -29.33), (91.88, 80.24, 29.33), (91.88, -80.24, 29.33), (-91.88, -80.24, 29.33), (-91.88, 80.24, 29.33)], [], [(4, 0, 7), (0, 3, 7), (2, 6, 7), (2, 7, 3), (1, 5, 2), (5, 6, 2), (0, 4, 1), (4, 5, 1), (4, 7, 6), (4, 6, 5), (0, 1, 2), (0, 2, 3)])
me_cameravolume.materials.append(mat_platformmaterial)
me_cameravolume.use_remesh_preserve_volume = False
me_cameravolume.use_remesh_preserve_attributes = False
me_cameravolume.use_mirror_vertex_groups = False
me_cameravolume.update()
me_worldbb = bpy.data.meshes.new('WorldBB')
me_worldbb.from_pydata([(52.11, 31.07, -57.83), (52.11, -31.07, -57.83), (-52.11, -31.07, -57.83), (-52.11, 31.07, -57.83), (52.11, 31.07, 57.83), (52.11, -31.07, 57.83), (-52.11, -31.07, 57.83), (-52.11, 31.07, 57.83)], [], [(4, 0, 7), (0, 3, 7), (2, 6, 7), (2, 7, 3), (1, 5, 2), (5, 6, 2), (0, 4, 1), (4, 5, 1), (4, 7, 6), (4, 6, 5), (0, 1, 2), (0, 2, 3)])
me_worldbb.materials.append(mat_platformmaterial)
me_worldbb.use_remesh_preserve_volume = False
me_worldbb.use_remesh_preserve_attributes = False
me_worldbb.use_mirror_vertex_groups = False
me_worldbb.update()
me_ballmesh = bpy.data.meshes.new('BallMesh')
me_ballmesh.from_pydata([], [], [])
me_ballmesh.materials.append(None)
me_ballmesh.update()
me_goalring = bpy.data.meshes.new('GoalRing')
me_goalring.from_pydata([], [], [])
me_goalring.materials.append(None)
me_goalring.update()
me_cylinder = bpy.data.meshes.new('Cylinder')
me_cylinder.from_pydata([(4.769, 3.186, -2.253), (2.613, 1.746, -2.253), (2.543, 1.877, -2.253), (5.299, 2.195, -2.253), (2.875, 1.191, -2.253), (2.825, 1.354, -2.253), (5.625, 1.119, -2.253), (3.018, 0.6003, -2.253), (2.999, 0.7856, -2.253), (5.736, 0.0, -2.253), (3.039, 0.0, -2.253), (3.058, 0.195, -2.253), (5.625, -1.119, -2.253), (2.941, -0.5851, -2.253), (2.999, -0.3956, -2.253), (4.769, -3.186, -2.253), (2.43, -1.623, -2.253), (2.543, -1.487, -2.253), (-3.186, -4.769, -2.253), (-1.59, -2.38, -2.253), (-1.17, -2.602, -2.253), (-4.056, -4.056, -2.253), (-2.043, -2.043, -2.253), (-1.699, -2.322, -2.253), (1.227, 2.962, 2.253), (2.195, 5.299, 2.253), (1.17, 2.992, 2.253), (1.772, 2.652, 2.253), (3.186, 4.769, 2.253), (1.699, 2.712, 2.253), (2.241, 2.241, 2.253), (4.056, 4.056, 2.253), (2.162, 2.336, 2.253), (2.613, 1.746, 2.253), (4.769, 3.186, 2.253), (2.543, 1.877, 2.253), (2.875, 1.191, 2.253), (5.299, 2.195, 2.253), (2.825, 1.353, 2.253), (3.018, 0.6003, 2.253), (5.625, 1.119, 2.253), (2.999, 0.7856, 2.253), (3.039, -7.629e-06, 2.253), (5.736, -1.144e-05, 2.253), (3.058, 0.195, 2.253), (2.941, -0.5851, 2.253), (5.625, -1.119, 2.253), (2.999, -0.3956, 2.253), (2.734, -1.132, 2.253), (5.299, -2.195, 2.253), (2.825, -0.9635, 2.253), (2.43, -1.623, 2.253), (4.769, -3.186, 2.253), (2.543, -1.487, 2.253), (2.043, -2.043, 2.253), (4.056, -4.056, 2.253), (2.162, -1.946, 2.253), (2.195, -5.299, -2.253), (1.088, -2.627, -2.253), (1.17, -2.602, -2.253), (1.59, -2.38, 2.253), (3.186, -4.769, 2.253), (1.699, -2.322, 2.253), (1.088, -2.627, 2.253), (2.195, -5.299, 2.253), (1.17, -2.602, 2.253), (0.5526, -2.778, 2.253), (1.119, -5.625, 2.253), (0.5966, -2.774, 2.253), (-1.59, -2.38, 2.253), (-3.186, -4.769, 2.253), (-1.17, -2.602, 2.253), (-2.043, -2.043, 2.253), (-4.056, -4.056, 2.253), (-1.699, -2.322, 2.253), (-2.43, -1.623, 2.253), (-4.769, -3.186, 2.253), (-2.162, -1.946, 2.253), (-2.734, -1.132, 2.253), (-5.299, -2.195, 2.253), (-2.543, -1.487, 2.253), (-2.941, -0.5851, 2.253), (-5.625, -1.119, 2.253), (-2.825, -0.9635, 2.253), (-3.039, -1.144e-05, 2.253), (-5.736, -2.289e-05, 2.253), (-2.999, -0.3956, 2.253), (-3.018, 0.6003, 2.253), (-5.625, 1.119, 2.253), (-3.058, 0.195, 2.253), (-2.875, 1.191, 2.253), (-5.299, 2.195, 2.253), (-2.999, 0.7856, 2.253), (-2.613, 1.746, 2.253), (-4.769, 3.186, 2.253), (-2.825, 1.353, 2.253), (-2.241, 2.241, 2.253), (-4.056, 4.056, 2.253), (-2.543, 1.877, 2.253), (-1.871e-07, 3.222, -2.253), (-1.871e-07, 5.736, -2.253), (4.794e-07, 3.222, -2.253), (4.986e-06, 3.222, 2.253), (9.02e-06, 5.736, 2.253), (3.91e-06, 3.222, 2.253), (0.5966, 3.164, -2.253), (1.119, 5.625, -2.253), (1.17, 2.992, -2.253), (0.6275, 3.155, -2.253), (2.195, 5.299, -2.253), (1.699, 2.712, -2.253), (1.227, 2.962, -2.253), (3.186, 4.769, -2.253), (2.162, 2.336, -2.253), (1.772, 2.653, -2.253), (0.5966, -2.774, -2.253), (1.119, -5.625, -2.253), (-6.94e-07, -2.832, -2.253), (0.5526, -2.778, -2.253), (0.5966, 3.164, 2.253), (-2.195, -5.299, -2.253), (-1.088, -2.627, -2.253), (-0.5966, -2.774, -2.253), (-1.227, 2.962, -2.253), (-1.699, 2.712, -2.253), (-2.195, 5.299, -2.253), (-3.186, 4.769, -2.253), (-1.772, 2.653, -2.253), (-2.162, 2.336, -2.253), (-0.6276, 3.155, 2.253), (-0.5966, 3.164, 2.253), (-1.119, 5.625, 2.253), (2.734, -1.132, -2.253), (2.825, -0.9635, -2.253), (5.299, -2.195, -2.253), (2.043, -2.043, -2.253), (2.162, -1.946, -2.253), (4.056, -4.056, -2.253), (1.59, -2.38, -2.253), (1.699, -2.322, -2.253), (3.186, -4.769, -2.253), (-1.11e-06, -2.832, -2.253), (1.99e-06, -2.832, 2.253), (-1.119, -5.625, 2.253), (-0.5526, -2.778, 2.253), (-0.5966, -2.774, 2.253), (-2.43, -1.623, -2.253), (-2.162, -1.946, -2.253), (-4.769, -3.186, -2.253), (-2.734, -1.132, -2.253), (-2.543, -1.487, -2.253), (-5.299, -2.195, -2.253), (-2.941, -0.5851, -2.253), (-2.825, -0.9635, -2.253), (-5.625, -1.119, -2.253), (-3.039, 3.815e-06, -2.253), (-2.999, -0.3956, -2.253), (-5.736, 3.815e-06, -2.253), (-3.018, 0.6003, -2.253), (-3.058, 0.195, -2.253), (-5.625, 1.119, -2.253), (-2.875, 1.191, -2.253), (-2.999, 0.7856, -2.253), (-5.299, 2.195, -2.253), (-2.613, 1.746, -2.253), (-2.825, 1.354, -2.253), (-4.769, 3.186, -2.253), (-2.241, 2.241, -2.253), (-2.543, 1.877, -2.253), (-4.056, 4.056, -2.253), (-3.187, 4.769, 2.253), (-2.162, 2.336, 2.253), (-1.772, 2.652, 2.253), (-1.17, 2.992, -2.253), (-1.227, 2.962, 2.253), (-1.17, 2.992, 2.253), (-1.699, 2.712, 2.253), (-0.5966, 3.164, -2.253), (1.119, 5.625, 2.253), (4.056, 4.056, -2.253), (5.146e-06, -5.736, 2.253), (-2.056e-06, -5.736, -2.253), (-1.119, -5.625, -2.253), (-2.195, -5.299, 2.253), (-2.195, 5.299, 2.253), (-1.119, 5.625, -2.253), (0.6275, 3.155, 2.253), (2.241, 2.241, -2.253), (-0.5526, -2.778, -2.253), (2.446e-06, -2.832, 2.253), (-1.088, -2.627, 2.253), (-0.6275, 3.155, -2.253)], [], [(0, 1, 2), (3, 4, 5), (6, 7, 8), (9, 10, 11), (12, 13, 14), (15, 16, 17), (18, 19, 20), (21, 22, 23), (24, 25, 26), (27, 28, 29), (30, 31, 32), (33, 34, 35), (36, 37, 38), (39, 40, 41), (42, 43, 44), (45, 46, 47), (48, 49, 50), (51, 52, 53), (54, 55, 56), (57, 58, 59), (60, 61, 62), (63, 64, 65), (66, 67, 68), (69, 70, 71), (72, 73, 74), (75, 76, 77), (78, 79, 80), (81, 82, 83), (84, 85, 86), (87, 88, 89), (90, 91, 92), (93, 94, 95), (96, 97, 98), (99, 100, 101), (102, 103, 104), (100, 105, 101), (106, 107, 108), (109, 110, 111), (112, 113, 114), (57, 115, 58), (116, 117, 118), (117, 66, 118), (103, 102, 119), (119, 102, 105), (120, 121, 122), (123, 124, 125), (126, 127, 128), (129, 130, 131), (132, 133, 134), (135, 136, 137), (138, 139, 140), (141, 142, 117), (143, 144, 145), (146, 147, 148), (149, 150, 151), (152, 153, 154), (155, 156, 157), (158, 159, 160), (161, 162, 163), (164, 165, 166), (167, 168, 169), (170, 171, 172), (125, 173, 123), (174, 173, 175), (170, 172, 176), (174, 176, 124), (131, 175, 129), (100, 99, 177), (177, 99, 130), (142, 144, 143), (127, 172, 128), (172, 171, 128), (176, 172, 127), (176, 127, 124), (174, 124, 173), (124, 123, 173), (98, 93, 164), (98, 164, 168), (171, 96, 167), (171, 167, 128), (95, 90, 161), (95, 161, 165), (92, 87, 158), (92, 158, 162), (89, 84, 155), (89, 155, 159), (86, 81, 152), (86, 152, 156), (83, 78, 149), (83, 149, 153), (80, 75, 146), (80, 146, 150), (77, 72, 22), (77, 22, 147), (74, 69, 19), (74, 19, 23), (71, 190, 121), (71, 121, 20), (145, 122, 190), (122, 121, 190), (144, 142, 141), (144, 141, 188), (65, 60, 138), (65, 138, 59), (62, 54, 139), (54, 135, 139), (56, 51, 136), (51, 16, 136), (53, 48, 17), (48, 132, 17), (50, 45, 133), (45, 13, 133), (47, 42, 14), (42, 10, 14), (44, 39, 11), (39, 7, 11), (41, 36, 8), (36, 4, 8), (38, 33, 5), (33, 1, 5), (35, 30, 2), (30, 187, 2), (130, 99, 104), (99, 101, 104), (130, 104, 103), (130, 103, 131), (191, 129, 173), (129, 175, 173), (191, 173, 185), (173, 125, 185), (170, 176, 184), (176, 174, 184), (96, 171, 97), (171, 170, 97), (93, 98, 94), (98, 97, 94), (90, 95, 91), (95, 94, 91), (87, 92, 88), (92, 91, 88), (84, 89, 85), (89, 88, 85), (81, 86, 82), (86, 85, 82), (78, 83, 79), (83, 82, 79), (75, 80, 76), (80, 79, 76), (72, 77, 73), (77, 76, 73), (69, 74, 70), (74, 73, 70), (188, 141, 181), (188, 181, 182), (66, 189, 180), (66, 180, 67), (115, 68, 58), (68, 63, 58), (63, 68, 64), (68, 67, 64), (60, 65, 61), (65, 64, 61), (54, 62, 55), (62, 61, 55), (51, 56, 52), (56, 55, 52), (48, 53, 49), (53, 52, 49), (45, 50, 46), (50, 49, 46), (42, 47, 43), (47, 46, 43), (39, 44, 40), (44, 43, 40), (36, 41, 37), (41, 40, 37), (33, 38, 34), (38, 37, 34), (30, 35, 31), (35, 34, 31), (113, 32, 27), (113, 27, 114), (27, 32, 28), (32, 31, 28), (110, 29, 24), (110, 24, 111), (24, 29, 25), (29, 28, 25), (107, 26, 186), (107, 186, 108), (186, 26, 178), (26, 25, 178), (145, 144, 188), (145, 188, 122), (101, 105, 102), (101, 102, 104), (130, 129, 191), (130, 191, 177), (168, 167, 96), (168, 96, 98), (165, 164, 93), (165, 93, 95), (162, 161, 90), (162, 90, 92), (159, 158, 87), (159, 87, 89), (156, 155, 84), (156, 84, 86), (153, 152, 81), (153, 81, 83), (150, 149, 78), (150, 78, 80), (147, 146, 75), (147, 75, 77), (23, 22, 72), (23, 72, 74), (20, 19, 69), (20, 69, 71), (115, 118, 66), (115, 66, 68), (117, 116, 181), (117, 181, 141), (59, 58, 63), (59, 63, 65), (139, 138, 62), (138, 60, 62), (136, 135, 54), (136, 54, 56), (17, 16, 51), (17, 51, 53), (133, 132, 48), (133, 48, 50), (14, 13, 45), (14, 45, 47), (11, 10, 44), (10, 42, 44), (8, 7, 41), (7, 39, 41), (5, 4, 38), (4, 36, 38), (2, 1, 35), (1, 33, 35), (113, 187, 30), (113, 30, 32), (110, 114, 29), (114, 27, 29), (107, 111, 24), (107, 24, 26), (105, 100, 106), (105, 106, 108), (100, 177, 185), (177, 191, 185), (131, 184, 175), (184, 174, 175), (126, 125, 124), (126, 124, 127), (169, 126, 128), (169, 128, 167), (166, 169, 168), (166, 168, 164), (163, 166, 165), (163, 165, 161), (160, 163, 162), (160, 162, 158), (157, 160, 159), (157, 159, 155), (154, 157, 156), (154, 156, 152), (151, 154, 153), (151, 153, 149), (148, 151, 150), (148, 150, 146), (21, 148, 147), (21, 147, 22), (18, 21, 23), (18, 23, 19), (120, 18, 20), (120, 20, 121), (70, 183, 71), (183, 190, 71), (183, 143, 145), (183, 145, 190), (117, 142, 66), (142, 189, 66), (180, 189, 142), (180, 142, 143), (188, 182, 122), (182, 120, 122), (116, 118, 115), (116, 115, 57), (140, 57, 59), (140, 59, 138), (137, 140, 139), (137, 139, 135), (15, 137, 136), (15, 136, 16), (134, 15, 17), (134, 17, 132), (12, 134, 133), (12, 133, 13), (9, 12, 14), (9, 14, 10), (6, 9, 11), (6, 11, 7), (3, 6, 8), (3, 8, 4), (0, 3, 5), (0, 5, 1), (179, 0, 2), (179, 2, 187), (179, 187, 113), (179, 113, 112), (112, 114, 110), (112, 110, 109), (105, 108, 186), (105, 186, 119), (178, 103, 119), (178, 119, 186), (109, 111, 107), (109, 107, 106), (103, 100, 185), (103, 185, 131), (125, 184, 131), (125, 131, 185), (126, 170, 184), (126, 184, 125), (169, 97, 170), (169, 170, 126), (166, 94, 97), (166, 97, 169), (163, 91, 94), (163, 94, 166), (160, 88, 91), (160, 91, 163), (157, 85, 88), (157, 88, 160), (154, 82, 85), (154, 85, 157), (151, 79, 82), (151, 82, 154), (148, 76, 79), (148, 79, 151), (21, 73, 76), (21, 76, 148), (18, 70, 73), (18, 73, 21), (120, 183, 70), (120, 70, 18), (182, 143, 183), (182, 183, 120), (181, 180, 143), (181, 143, 182), (116, 67, 180), (116, 180, 181), (57, 64, 67), (57, 67, 116), (140, 61, 64), (140, 64, 57), (137, 55, 140), (55, 61, 140), (15, 52, 137), (52, 55, 137), (134, 49, 15), (49, 52, 15), (12, 46, 134), (46, 49, 134), (9, 43, 12), (43, 46, 12), (6, 40, 9), (40, 43, 9), (3, 37, 6), (37, 40, 6), (0, 34, 3), (34, 37, 3), (34, 0, 31), (0, 179, 31), (112, 28, 179), (28, 31, 179), (109, 25, 112), (25, 28, 112), (106, 178, 109), (178, 25, 109), (100, 103, 106), (103, 178, 106)])
me_cylinder.materials.append(mat_material_004)
me_cylinder.use_remesh_preserve_volume = False
me_cylinder.use_remesh_preserve_attributes = False
me_cylinder.use_mirror_vertex_groups = False
me_cylinder.update()

# ---- objects
ob_move_platform_empty = bpy.data.objects.new('move_platform_empty', None)
ob_move_platform = bpy.data.objects.new('move_platform', me_move_platform)
ob_rotate_bar_empty = bpy.data.objects.new('rotate_bar_empty', None)
ob_rotate_bar_block = bpy.data.objects.new('rotate_bar_block', me_rotate_bar_block)
ob_wire_block_003 = bpy.data.objects.new('wire_block_003', me_wire_block_003)
ob_wire_block_009 = bpy.data.objects.new('wire_block_009', me_wire_block_009)
ob_wire_block_008 = bpy.data.objects.new('wire_block_008', me_wire_block_008)
ob_wire_block_007 = bpy.data.objects.new('wire_block_007', me_wire_block_007)
ob_wire_block_006 = bpy.data.objects.new('wire_block_006', me_wire_block_006)
ob_wire_block_005 = bpy.data.objects.new('wire_block_005', me_wire_block_005)
ob_wire_block_004 = bpy.data.objects.new('wire_block_004', me_wire_block_004)
ob_wire_block_002 = bpy.data.objects.new('wire_block_002', me_wire_block_002)
ob_wire_block_001 = bpy.data.objects.new('wire_block_001', me_wire_block_001)
ob_platform_block_002 = bpy.data.objects.new('platform_block_002', me_platform_block_002)
ob_blink_block_009 = bpy.data.objects.new('blink_block_009', me_blink_block_009)
ob_blink_block_008 = bpy.data.objects.new('blink_block_008', me_blink_block_008)
ob_blink_block_007 = bpy.data.objects.new('blink_block_007', me_blink_block_007)
ob_platform_block_004 = bpy.data.objects.new('platform_block_004', me_platform_block_004)
ob_rotate_platform_002 = bpy.data.objects.new('rotate_platform_002', me_rotate_platform_002)
ob_platform_001 = bpy.data.objects.new('platform_001', me_platform_001)
ob_rotate_platform_001 = bpy.data.objects.new('rotate_platform_001', me_rotate_platform_001)
ob_platform_block_003 = bpy.data.objects.new('platform_block_003', me_platform_block_003)
ob_blink_block_006 = bpy.data.objects.new('blink_block_006', me_blink_block_006)
ob_blink_block_005 = bpy.data.objects.new('blink_block_005', me_blink_block_005)
ob_blink_block_004 = bpy.data.objects.new('blink_block_004', me_blink_block_004)
ob_camera_track = bpy.data.objects.new('camera_track', None)
ob_camera = bpy.data.objects.new('Camera', cam_camera)
ob_platform_block_005 = bpy.data.objects.new('platform_block_005', me_platform_block_005)
ob_blink_block_003 = bpy.data.objects.new('blink_block_003', me_blink_block_003)
ob_blink_block_002 = bpy.data.objects.new('blink_block_002', me_blink_block_002)
ob_blink_block_001 = bpy.data.objects.new('blink_block_001', me_blink_block_001)
ob_collect_proxy_004 = bpy.data.objects.new('Collect_proxy.004', me_collectmesh)
ob_collect_proxy_003 = bpy.data.objects.new('Collect_proxy.003', me_collectmesh)
ob_collect_proxy_001 = bpy.data.objects.new('Collect_proxy.001', me_collectmesh)
ob_collect_proxy_000 = bpy.data.objects.new('Collect_proxy.000', me_collectmesh)
ob_platform_block_001 = bpy.data.objects.new('platform_block_001', me_platform_block_001)
ob_cameravolume = bpy.data.objects.new('CameraVolume', me_cameravolume)
ob_worldbb = bpy.data.objects.new('WorldBB', me_worldbb)
ob_collect_proxy_002 = bpy.data.objects.new('Collect_proxy.002', me_collectmesh)
ob_ball_proxy = bpy.data.objects.new('Ball_proxy', me_ballmesh)
ob_light = bpy.data.objects.new('Light', light_light)
ob_goalin = bpy.data.objects.new('GoalIn', me_goalring)
ob_goalout = bpy.data.objects.new('GoalOut', me_cylinder)

# ---- transforms, parenting, visibility, modifiers, constraints
ob_move_platform_empty.location = (137.2, 37.58, -1.109e-08)
ob_move_platform_empty.empty_display_size = 5.0
ob_move_platform_empty.empty_image_offset = (0.0, 0.0)
ob_move_platform_empty.lineart.crease_threshold = 0.0
ob_move_platform.parent = ob_move_platform_empty
ob_move_platform.location = (-29.17, 39.17, 19.03)
ob_move_platform.rotation_euler = (0.0, 0.0, -1.571)
ob_move_platform.scale = (1.0, 2.252, 0.1957)
ob_move_platform.lineart.crease_threshold = 0.0
ob_rotate_bar_empty.location = (67.72, -1.315, 0.0)
ob_rotate_bar_empty.empty_display_size = 5.0
ob_rotate_bar_empty.empty_image_offset = (0.0, 0.0)
ob_rotate_bar_empty.lineart.crease_threshold = 0.0
ob_rotate_bar_block.parent = ob_rotate_bar_empty
ob_rotate_bar_block.location = (5.671, 56.59, 12.0)
ob_rotate_bar_block.rotation_euler = (0.0, 0.0, -3.627)
ob_rotate_bar_block.lineart.crease_threshold = 0.0
ob_wire_block_003.location = (-31.1, -32.51, -3.138)
ob_wire_block_003.display_type = 'WIRE'
ob_wire_block_003.lineart.crease_threshold = 0.0
ob_wire_block_009.location = (90.04, 55.32, 4.843)
ob_wire_block_009.rotation_euler = (0.0, 0.0, 3.142)
ob_wire_block_009.display_type = 'WIRE'
ob_wire_block_009.lineart.crease_threshold = 0.0
ob_wire_block_008.location = (55.94, 55.11, 5.077)
ob_wire_block_008.rotation_euler = (0.0, 0.0, 3.142)
ob_wire_block_008.display_type = 'WIRE'
ob_wire_block_008.lineart.crease_threshold = 0.0
ob_wire_block_007.location = (73.4, 45.5, 4.806)
ob_wire_block_007.rotation_euler = (0.0, 0.0, 3.142)
ob_wire_block_007.display_type = 'WIRE'
ob_wire_block_007.lineart.crease_threshold = 0.0
ob_wire_block_006.location = (2.46, -18.7, 5.028)
ob_wire_block_006.rotation_euler = (0.0, 0.0, 1.571)
ob_wire_block_006.display_type = 'WIRE'
ob_wire_block_006.lineart.crease_threshold = 0.0
ob_wire_block_005.location = (-7.103, -18.7, 1.389)
ob_wire_block_005.rotation_euler = (0.0, 0.0, 1.571)
ob_wire_block_005.display_type = 'WIRE'
ob_wire_block_005.lineart.crease_threshold = 0.0
ob_wire_block_004.location = (-16.7, -18.7, -3.138)
ob_wire_block_004.rotation_euler = (0.0, 0.0, 1.571)
ob_wire_block_004.display_type = 'WIRE'
ob_wire_block_004.lineart.crease_threshold = 0.0
ob_wire_block_002.location = (-31.1, -41.5, -3.138)
ob_wire_block_002.display_type = 'WIRE'
ob_wire_block_002.lineart.crease_threshold = 0.0
ob_wire_block_001.location = (-31.1, -50.76, -3.138)
ob_wire_block_001.display_type = 'WIRE'
ob_wire_block_001.lineart.crease_threshold = 0.0
ob_platform_block_002.location = (-31.07, -18.77, -3.049)
ob_platform_block_002.lineart.crease_threshold = 0.0
ob_blink_block_009.location = (90.08, 55.25, 4.736)
ob_blink_block_009.lineart.crease_threshold = 0.0
ob_blink_block_008.location = (73.27, 45.43, 4.672)
ob_blink_block_008.lineart.crease_threshold = 0.0
ob_blink_block_007.location = (56.19, 54.98, 4.837)
ob_blink_block_007.lineart.crease_threshold = 0.0
ob_platform_block_004.location = (36.92, 51.18, 4.893)
ob_platform_block_004.lineart.crease_threshold = 0.0
ob_rotate_platform_002.location = (32.83, 31.71, 5.877)
ob_rotate_platform_002.rotation_euler = (0.0, 0.0, 0.04217)
ob_rotate_platform_002.lineart.crease_threshold = 0.0
ob_platform_001.location = (26.43, 16.61, 5.438)
ob_platform_001.lineart.crease_threshold = 0.0
ob_rotate_platform_001.location = (21.83, 1.721, 5.438)
ob_rotate_platform_001.rotation_euler = (0.0, 0.0, -1.571)
ob_rotate_platform_001.lineart.crease_threshold = 0.0
ob_platform_block_003.location = (17.61, -18.76, 4.893)
ob_platform_block_003.lineart.crease_threshold = 0.0
ob_blink_block_006.location = (2.41, -18.78, 4.893)
ob_blink_block_006.rotation_euler = (0.0, 0.0, -1.571)
ob_blink_block_006.lineart.crease_threshold = 0.0
ob_blink_block_005.location = (-7.085, -18.78, 1.292)
ob_blink_block_005.rotation_euler = (0.0, 0.0, -1.571)
ob_blink_block_005.lineart.crease_threshold = 0.0
ob_blink_block_004.location = (-16.75, -18.78, -3.049)
ob_blink_block_004.rotation_euler = (0.0, 0.0, -1.571)
ob_blink_block_004.lineart.crease_threshold = 0.0
ob_camera_track.location = (-14.76, -57.71, 3.496)
ob_camera_track.empty_display_size = 5.0
ob_camera_track.empty_image_offset = (0.0, 0.0)
ob_camera_track.lineart.crease_threshold = 0.0
ob_camera.location = (-80.79, -62.86, 46.66)
ob_camera.rotation_euler = (1.182, 0.0, 0.0)
ob_camera.lineart.crease_threshold = 0.0
_c = ob_camera.constraints.new('TRACK_TO'); _c.name = 'AutoTrack'
_c.target = ob_camera_track
ob_platform_block_005.location = (108.2, 57.76, 4.932)
ob_platform_block_005.lineart.crease_threshold = 0.0
ob_blink_block_003.location = (-31.08, -32.43, -3.049)
ob_blink_block_003.lineart.crease_threshold = 0.0
ob_blink_block_002.location = (-31.08, -41.55, -3.049)
ob_blink_block_002.lineart.crease_threshold = 0.0
ob_blink_block_001.location = (-31.1, -50.61, -3.049)
ob_blink_block_001.lineart.crease_threshold = 0.0
ob_collect_proxy_004.location = (101.9, 77.22, 28.95)
ob_collect_proxy_004.rotation_euler = (0.0, 0.0, 6.283)
ob_collect_proxy_004.lineart.crease_threshold = 0.0
ob_collect_proxy_003.location = (73.96, 46.37, 12.38)
ob_collect_proxy_003.rotation_euler = (0.0, 0.0, 6.283)
ob_collect_proxy_003.lineart.crease_threshold = 0.0
ob_collect_proxy_001.location = (26.26, 16.71, 11.77)
ob_collect_proxy_001.rotation_euler = (0.0, 0.0, 6.283)
ob_collect_proxy_001.lineart.crease_threshold = 0.0
ob_collect_proxy_000.location = (-7.307, -16.38, 8.077)
ob_collect_proxy_000.rotation_euler = (0.0, 0.0, 6.283)
ob_collect_proxy_000.lineart.crease_threshold = 0.0
ob_platform_block_001.location = (-31.06, -64.34, -3.049)
ob_platform_block_001.lineart.crease_threshold = 0.0
ob_cameravolume.location = (44.71, 6.279, 20.61)
ob_cameravolume.display_type = 'WIRE'
ob_cameravolume.lineart.crease_threshold = 0.0
ob_worldbb.location = (5.911, -45.31, 20.47)
ob_worldbb.display_type = 'WIRE'
ob_worldbb.lineart.crease_threshold = 0.0
ob_collect_proxy_002.location = (-31.48, -41.38, 3.26)
ob_collect_proxy_002.rotation_euler = (0.0, 0.0, 6.283)
ob_collect_proxy_002.lineart.crease_threshold = 0.0
ob_ball_proxy.location = (-31.08, -69.13, 3.427)
ob_ball_proxy.display_bounds_type = 'SPHERE'
ob_ball_proxy.lineart.crease_threshold = 0.0
ob_light.location = (0.0, 0.0, 80.0)
ob_light.lineart.crease_threshold = 0.0
_c = ob_light.constraints.new('TRACK_TO'); _c.name = 'AutoTrack'
ob_goalin.location = (126.8, 76.9, 35.12)
ob_goalin.lineart.crease_threshold = 0.0
ob_goalout.location = (126.8, 76.64, 34.89)
ob_goalout.lineart.crease_threshold = 0.0

# ---- collection membership
col_collection_1.objects.link(ob_move_platform_empty)
col_collection_1.objects.link(ob_move_platform)
col_collection_1.objects.link(ob_rotate_bar_empty)
col_collection_1.objects.link(ob_rotate_bar_block)
col_collection_1.objects.link(ob_wire_block_003)
col_collection_1.objects.link(ob_wire_block_009)
col_collection_1.objects.link(ob_wire_block_008)
col_collection_1.objects.link(ob_wire_block_007)
col_collection_1.objects.link(ob_wire_block_006)
col_collection_1.objects.link(ob_wire_block_005)
col_collection_1.objects.link(ob_wire_block_004)
col_collection_1.objects.link(ob_wire_block_002)
col_collection_1.objects.link(ob_wire_block_001)
col_collection_1.objects.link(ob_platform_block_002)
col_collection_1.objects.link(ob_blink_block_009)
col_collection_1.objects.link(ob_blink_block_008)
col_collection_1.objects.link(ob_blink_block_007)
col_collection_1.objects.link(ob_platform_block_004)
col_collection_1.objects.link(ob_rotate_platform_002)
col_collection_1.objects.link(ob_platform_001)
col_collection_1.objects.link(ob_rotate_platform_001)
col_collection_1.objects.link(ob_platform_block_003)
col_collection_1.objects.link(ob_blink_block_006)
col_collection_1.objects.link(ob_blink_block_005)
col_collection_1.objects.link(ob_blink_block_004)
col_collection_1.objects.link(ob_camera_track)
col_collection_1.objects.link(ob_camera)
col_collection_1.objects.link(ob_platform_block_005)
col_collection_1.objects.link(ob_blink_block_003)
col_collection_1.objects.link(ob_blink_block_002)
col_collection_1.objects.link(ob_blink_block_001)
col_collection_1.objects.link(ob_collect_proxy_004)
col_collection_1.objects.link(ob_collect_proxy_003)
col_collection_1.objects.link(ob_collect_proxy_001)
col_collection_1.objects.link(ob_collect_proxy_000)
col_collection_1.objects.link(ob_platform_block_001)
col_collection_1.objects.link(ob_cameravolume)
col_collection_1.objects.link(ob_worldbb)
col_collection_1.objects.link(ob_collect_proxy_002)
col_collection_1.objects.link(ob_ball_proxy)
col_collection_1.objects.link(ob_light)
col_collection_1.objects.link(ob_goalin)
col_collection_1.objects.link(ob_goalout)

# ---- scene / render settings (as saved in the file)
scene.camera = ob_camera
scene.frame_start = 0; scene.frame_end = 800; scene.frame_set(139)
scene.render.engine = 'BLENDER_EEVEE_NEXT'
scene.render.image_settings.color_mode = 'RGB'
scene.render.image_settings.compression = 90
scene.render.resolution_x = 480
scene.render.resolution_y = 320
scene.render.dither_intensity = 0.0
scene.render.bake_margin = 10
scene.render.bake_bias = 0.0
scene.cycles.use_denoising = False
scene.cycles.samples = 10
scene.cycles.sampling_pattern = 'TABULATED_SOBOL'
scene.cycles.light_sampling_threshold = 0.0
scene.cycles.use_adaptive_sampling = False
scene.cycles.use_light_tree = False
scene.cycles.blur_glossy = 0.0
scene.cycles.volume_bounces = 1
scene.cycles.pixel_filter_type = 'GAUSSIAN'
scene.cycles.sample_clamp_indirect = 0.0
scene.view_settings.view_transform = 'Standard'
bpy.context.view_layer.update()
